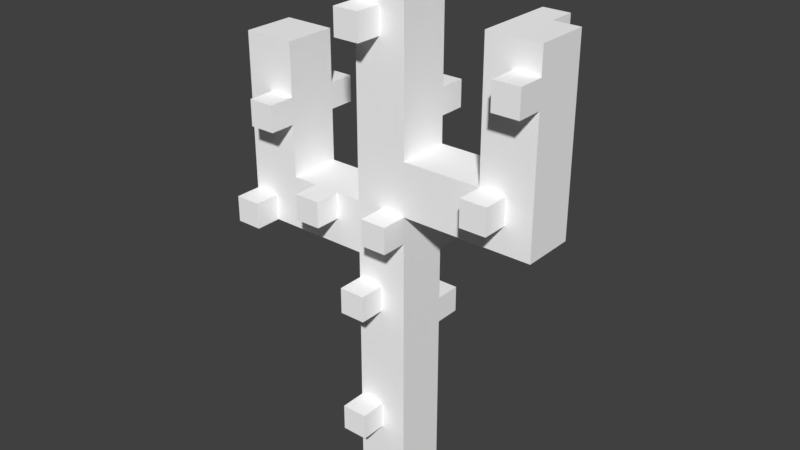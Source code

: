 # Source: Cactus10.blend  (saved by Blender 2.78.0; exported with 4.5.12 LTS)
import bpy
from mathutils import Matrix  # noqa: F401  (used for matrix-valued properties, if any)

bpy.ops.wm.read_factory_settings(use_empty=True)
scene = bpy.context.scene
scene.name = 'Scene'

# ---- collections
col_collection_1 = bpy.data.collections.new('Collection 1'); scene.collection.children.link(col_collection_1)

# ---- materials (node trees are filled in below, after node groups)
mat_palette = bpy.data.materials.new('palette')
mat_palette.alpha_threshold = 0.0
mat_palette.use_transparent_shadow = False
mat_palette.diffuse_color = (1.0, 1.0, 1.0, 1.0)
mat_palette.specular_color = (0.0, 0.0, 0.0)
mat_palette.roughness = 0.5
mat_palette.specular_intensity = 1.0

# ---- material node trees

# ---- world
world_world = bpy.data.worlds.new('World'); scene.world = world_world
world_world.color = (0.05088, 0.05088, 0.05088)
world_world.use_sun_shadow = False
world_world.sun_shadow_jitter_overblur = 0.0
world_world.cycles.sampling_method = 'MANUAL'

# ---- meshes
me_cactus = bpy.data.meshes.new('Cactus')
me_cactus.from_pydata([(-6.0, 10.0, 2.0), (-6.0, 9.0, 1.0), (-6.0, 9.0, 2.0), (-6.0, 10.0, 1.0), (-6.0, 9.0, -1.0), (-6.0, 10.0, -1.0), (-6.0, 9.0, -2.0), (-6.0, 10.0, -2.0), (-6.0, 16.0, 1.0), (-6.0, 16.0, -1.0), (-5.0, 14.0, 2.0), (-5.0, 13.0, 1.0), (-5.0, 13.0, 2.0), (-5.0, 14.0, 1.0), (-5.0, 14.0, -1.0), (-5.0, 13.0, -2.0), (-5.0, 13.0, -1.0), (-5.0, 14.0, -2.0), (-3.0, 10.0, -1.0), (-3.0, 9.0, -2.0), (-3.0, 9.0, -1.0), (-3.0, 10.0, -2.0), (-3.0, 11.0, 2.0), (-3.0, 10.0, 1.0), (-3.0, 10.0, 2.0), (-3.0, 11.0, 1.0), (-1.0, 1.0, -1.0), (-1.0, 0.0, -1.0), (-1.0, 0.0, 1.0), (-1.0, 2.0, 1.0), (-1.0, 2.0, -1.0), (-1.0, 1.0, -2.0), (-1.0, 2.0, -2.0), (-1.0, 3.0, 2.0), (-1.0, 2.0, 2.0), (-1.0, 3.0, 1.0), (-1.0, 7.0, 1.0), (-1.0, 8.0, 2.0), (-1.0, 7.0, 2.0), (-1.0, 8.0, 1.0), (-1.0, 9.0, 1.0), (-1.0, 9.0, -1.0), (-1.0, 17.0, 1.0), (-1.0, 11.0, -1.0), (-1.0, 11.0, 1.0), (-1.0, 18.0, 2.0), (-1.0, 17.0, 2.0), (-1.0, 18.0, 1.0), (-1.0, 18.0, -1.0), (-1.0, 19.0, -1.0), (-1.0, 18.0, -2.0), (-1.0, 19.0, -2.0), (-1.0, 20.0, 1.0), (-1.0, 20.0, -1.0), (0.0, 7.0, -1.0), (0.0, 6.0, -2.0), (0.0, 6.0, -1.0), (0.0, 7.0, -2.0), (0.0, 10.0, -1.0), (0.0, 9.0, -2.0), (0.0, 9.0, -1.0), (0.0, 10.0, -2.0), (0.0, 11.0, 2.0), (0.0, 10.0, 1.0), (0.0, 10.0, 2.0), (0.0, 11.0, 1.0), (0.0, 15.0, -1.0), (0.0, 14.0, -2.0), (0.0, 14.0, -1.0), (0.0, 15.0, -2.0), (2.0, 12.0, -1.0), (2.0, 11.0, -2.0), (2.0, 11.0, -1.0), (2.0, 12.0, -2.0), (4.0, 13.0, 2.0), (4.0, 12.0, 1.0), (4.0, 12.0, 2.0), (4.0, 13.0, 1.0), (4.0, 14.0, -1.0), (4.0, 13.0, -2.0), (4.0, 13.0, -1.0), (4.0, 14.0, -2.0), (4.0, 17.0, -1.0), (4.0, 18.0, 1.0), (4.0, 18.0, -1.0), (4.0, 17.0, -2.0), (4.0, 18.0, -2.0), (5.0, 17.0, 2.0), (5.0, 16.0, 1.0), (5.0, 16.0, 2.0), (5.0, 17.0, 1.0), (-5.0, 9.0, 2.0), (-5.0, 9.0, 1.0), (-5.0, 10.0, 2.0), (-5.0, 10.0, 1.0), (-5.0, 9.0, -1.0), (-5.0, 9.0, -2.0), (-5.0, 10.0, -1.0), (-5.0, 10.0, -2.0), (-4.0, 11.0, 1.0), (-4.0, 11.0, -1.0), (-4.0, 13.0, 1.0), (-4.0, 13.0, -1.0), (-4.0, 13.0, 2.0), (-4.0, 14.0, 2.0), (-4.0, 14.0, 1.0), (-4.0, 13.0, -2.0), (-4.0, 14.0, -1.0), (-4.0, 14.0, -2.0), (-4.0, 16.0, 1.0), (-4.0, 16.0, -1.0), (-2.0, 9.0, -1.0), (-2.0, 9.0, -2.0), (-2.0, 10.0, -1.0), (-2.0, 10.0, -2.0), (-2.0, 10.0, 2.0), (-2.0, 10.0, 1.0), (-2.0, 11.0, 2.0), (-2.0, 11.0, 1.0), (0.0, 1.0, -1.0), (0.0, 1.0, -2.0), (0.0, 2.0, -1.0), (0.0, 2.0, -2.0), (0.0, 2.0, 2.0), (0.0, 2.0, 1.0), (0.0, 3.0, 2.0), (0.0, 3.0, 1.0), (0.0, 7.0, 2.0), (0.0, 7.0, 1.0), (0.0, 8.0, 2.0), (0.0, 8.0, 1.0), (0.0, 17.0, 2.0), (0.0, 17.0, 1.0), (0.0, 18.0, 2.0), (0.0, 18.0, 1.0), (0.0, 18.0, -1.0), (0.0, 18.0, -2.0), (0.0, 19.0, -1.0), (0.0, 19.0, -2.0), (1.0, 0.0, 1.0), (1.0, 0.0, -1.0), (1.0, 6.0, -1.0), (1.0, 7.0, -1.0), (1.0, 6.0, -2.0), (1.0, 7.0, -2.0), (1.0, 9.0, -1.0), (1.0, 10.0, 1.0), (1.0, 9.0, -2.0), (1.0, 10.0, -1.0), (1.0, 10.0, -2.0), (1.0, 10.0, 2.0), (1.0, 11.0, 2.0), (1.0, 11.0, 1.0), (1.0, 11.0, -1.0), (1.0, 13.0, 1.0), (1.0, 13.0, -1.0), (1.0, 14.0, -1.0), (1.0, 15.0, -1.0), (1.0, 14.0, -2.0), (1.0, 15.0, -2.0), (1.0, 20.0, 1.0), (1.0, 20.0, -1.0), (3.0, 11.0, -1.0), (3.0, 11.0, -2.0), (3.0, 12.0, -1.0), (3.0, 12.0, -2.0), (5.0, 12.0, 2.0), (5.0, 12.0, 1.0), (5.0, 13.0, 2.0), (5.0, 13.0, 1.0), (5.0, 13.0, -1.0), (5.0, 13.0, -2.0), (5.0, 14.0, -1.0), (5.0, 14.0, -2.0), (5.0, 17.0, -1.0), (5.0, 17.0, -2.0), (5.0, 18.0, -1.0), (5.0, 18.0, -2.0), (6.0, 11.0, 1.0), (6.0, 11.0, -1.0), (6.0, 16.0, 1.0), (6.0, 16.0, 2.0), (6.0, 17.0, 2.0), (6.0, 17.0, 1.0), (6.0, 18.0, 1.0), (6.0, 18.0, -1.0), (-5.0, 9.0, 2.0), (-6.0, 10.0, 2.0), (-6.0, 9.0, 2.0), (-5.0, 10.0, 2.0), (-4.0, 13.0, 2.0), (-5.0, 14.0, 2.0), (-5.0, 13.0, 2.0), (-4.0, 14.0, 2.0), (-2.0, 10.0, 2.0), (-3.0, 11.0, 2.0), (-3.0, 10.0, 2.0), (-2.0, 11.0, 2.0), (0.0, 2.0, 2.0), (-1.0, 3.0, 2.0), (-1.0, 2.0, 2.0), (0.0, 3.0, 2.0), (0.0, 7.0, 2.0), (-1.0, 8.0, 2.0), (-1.0, 7.0, 2.0), (0.0, 8.0, 2.0), (0.0, 17.0, 2.0), (-1.0, 18.0, 2.0), (-1.0, 17.0, 2.0), (0.0, 18.0, 2.0), (1.0, 10.0, 2.0), (0.0, 11.0, 2.0), (0.0, 10.0, 2.0), (1.0, 11.0, 2.0), (5.0, 12.0, 2.0), (4.0, 13.0, 2.0), (4.0, 12.0, 2.0), (5.0, 13.0, 2.0), (6.0, 16.0, 2.0), (5.0, 17.0, 2.0), (5.0, 16.0, 2.0), (6.0, 17.0, 2.0), (-5.0, 10.0, 1.0), (-6.0, 16.0, 1.0), (-6.0, 10.0, 1.0), (-5.0, 13.0, 1.0), (-5.0, 14.0, 1.0), (-4.0, 11.0, 1.0), (-5.0, 9.0, 1.0), (-4.0, 13.0, 1.0), (-4.0, 14.0, 1.0), (-4.0, 16.0, 1.0), (-3.0, 10.0, 1.0), (-3.0, 11.0, 1.0), (-2.0, 10.0, 1.0), (-1.0, 9.0, 1.0), (-2.0, 11.0, 1.0), (-1.0, 11.0, 1.0), (0.0, 2.0, 1.0), (-1.0, 2.0, 1.0), (-1.0, 0.0, 1.0), (0.0, 3.0, 1.0), (-1.0, 7.0, 1.0), (-1.0, 3.0, 1.0), (0.0, 7.0, 1.0), (0.0, 8.0, 1.0), (-1.0, 8.0, 1.0), (-1.0, 17.0, 1.0), (0.0, 10.0, 1.0), (0.0, 11.0, 1.0), (0.0, 17.0, 1.0), (0.0, 18.0, 1.0), (-1.0, 20.0, 1.0), (-1.0, 18.0, 1.0), (1.0, 0.0, 1.0), (1.0, 10.0, 1.0), (1.0, 11.0, 1.0), (1.0, 13.0, 1.0), (1.0, 20.0, 1.0), (4.0, 12.0, 1.0), (4.0, 13.0, 1.0), (5.0, 12.0, 1.0), (5.0, 13.0, 1.0), (4.0, 18.0, 1.0), (5.0, 16.0, 1.0), (5.0, 17.0, 1.0), (6.0, 11.0, 1.0), (6.0, 16.0, 1.0), (6.0, 17.0, 1.0), (6.0, 18.0, 1.0), (-6.0, 10.0, -1.0), (-6.0, 16.0, -1.0), (-5.0, 10.0, -1.0), (-5.0, 13.0, -1.0), (-5.0, 14.0, -1.0), (-5.0, 9.0, -1.0), (-4.0, 11.0, -1.0), (-4.0, 13.0, -1.0), (-4.0, 14.0, -1.0), (-4.0, 16.0, -1.0), (-3.0, 9.0, -1.0), (-3.0, 10.0, -1.0), (-2.0, 10.0, -1.0), (-2.0, 9.0, -1.0), (-1.0, 9.0, -1.0), (-1.0, 11.0, -1.0), (-1.0, 0.0, -1.0), (-1.0, 1.0, -1.0), (0.0, 1.0, -1.0), (0.0, 2.0, -1.0), (-1.0, 2.0, -1.0), (-1.0, 18.0, -1.0), (0.0, 6.0, -1.0), (0.0, 7.0, -1.0), (0.0, 9.0, -1.0), (0.0, 10.0, -1.0), (0.0, 14.0, -1.0), (0.0, 15.0, -1.0), (0.0, 18.0, -1.0), (-1.0, 19.0, -1.0), (-1.0, 20.0, -1.0), (0.0, 19.0, -1.0), (1.0, 0.0, -1.0), (1.0, 6.0, -1.0), (1.0, 7.0, -1.0), (1.0, 9.0, -1.0), (1.0, 10.0, -1.0), (1.0, 11.0, -1.0), (1.0, 13.0, -1.0), (1.0, 14.0, -1.0), (1.0, 15.0, -1.0), (1.0, 20.0, -1.0), (2.0, 11.0, -1.0), (2.0, 12.0, -1.0), (3.0, 12.0, -1.0), (4.0, 13.0, -1.0), (3.0, 11.0, -1.0), (5.0, 13.0, -1.0), (4.0, 14.0, -1.0), (4.0, 17.0, -1.0), (5.0, 14.0, -1.0), (5.0, 17.0, -1.0), (6.0, 11.0, -1.0), (5.0, 18.0, -1.0), (6.0, 18.0, -1.0), (-6.0, 9.0, -2.0), (-6.0, 10.0, -2.0), (-5.0, 9.0, -2.0), (-5.0, 10.0, -2.0), (-5.0, 13.0, -2.0), (-5.0, 14.0, -2.0), (-4.0, 13.0, -2.0), (-4.0, 14.0, -2.0), (-3.0, 9.0, -2.0), (-3.0, 10.0, -2.0), (-2.0, 9.0, -2.0), (-2.0, 10.0, -2.0), (-1.0, 1.0, -2.0), (-1.0, 2.0, -2.0), (0.0, 1.0, -2.0), (0.0, 2.0, -2.0), (-1.0, 18.0, -2.0), (-1.0, 19.0, -2.0), (0.0, 18.0, -2.0), (0.0, 19.0, -2.0), (0.0, 6.0, -2.0), (0.0, 7.0, -2.0), (1.0, 6.0, -2.0), (1.0, 7.0, -2.0), (0.0, 9.0, -2.0), (0.0, 10.0, -2.0), (1.0, 9.0, -2.0), (1.0, 10.0, -2.0), (0.0, 14.0, -2.0), (0.0, 15.0, -2.0), (1.0, 14.0, -2.0), (1.0, 15.0, -2.0), (2.0, 11.0, -2.0), (2.0, 12.0, -2.0), (3.0, 11.0, -2.0), (3.0, 12.0, -2.0), (4.0, 13.0, -2.0), (4.0, 14.0, -2.0), (5.0, 13.0, -2.0), (5.0, 14.0, -2.0), (4.0, 17.0, -2.0), (4.0, 18.0, -2.0), (5.0, 17.0, -2.0), (5.0, 18.0, -2.0), (-1.0, 0.0, -1.0), (1.0, 0.0, 1.0), (-1.0, 0.0, 1.0), (1.0, 0.0, -1.0), (-1.0, 1.0, -2.0), (0.0, 1.0, -1.0), (-1.0, 1.0, -1.0), (0.0, 1.0, -2.0), (-1.0, 2.0, 1.0), (0.0, 2.0, 2.0), (-1.0, 2.0, 2.0), (0.0, 2.0, 1.0), (0.0, 6.0, -2.0), (1.0, 6.0, -1.0), (0.0, 6.0, -1.0), (1.0, 6.0, -2.0), (-1.0, 7.0, 1.0), (0.0, 7.0, 2.0), (-1.0, 7.0, 2.0), (0.0, 7.0, 1.0), (-6.0, 9.0, 1.0), (-5.0, 9.0, 2.0), (-6.0, 9.0, 2.0), (-5.0, 9.0, 1.0), (-6.0, 9.0, -1.0), (-1.0, 9.0, 1.0), (-5.0, 9.0, -1.0), (-3.0, 9.0, -1.0), (-2.0, 9.0, -1.0), (-1.0, 9.0, -1.0), (-6.0, 9.0, -2.0), (-5.0, 9.0, -2.0), (-3.0, 9.0, -2.0), (-2.0, 9.0, -2.0), (0.0, 9.0, -2.0), (1.0, 9.0, -1.0), (0.0, 9.0, -1.0), (1.0, 9.0, -2.0), (-3.0, 10.0, 1.0), (-2.0, 10.0, 2.0), (-3.0, 10.0, 2.0), (-2.0, 10.0, 1.0), (0.0, 10.0, 1.0), (1.0, 10.0, 2.0), (0.0, 10.0, 2.0), (1.0, 10.0, 1.0), (1.0, 11.0, -1.0), (6.0, 11.0, 1.0), (1.0, 11.0, 1.0), (2.0, 11.0, -1.0), (3.0, 11.0, -1.0), (6.0, 11.0, -1.0), (2.0, 11.0, -2.0), (3.0, 11.0, -2.0), (4.0, 12.0, 1.0), (5.0, 12.0, 2.0), (4.0, 12.0, 2.0), (5.0, 12.0, 1.0), (-5.0, 13.0, 1.0), (-4.0, 13.0, 2.0), (-5.0, 13.0, 2.0), (-4.0, 13.0, 1.0), (-5.0, 13.0, -2.0), (-4.0, 13.0, -1.0), (-5.0, 13.0, -1.0), (-4.0, 13.0, -2.0), (4.0, 13.0, -2.0), (5.0, 13.0, -1.0), (4.0, 13.0, -1.0), (5.0, 13.0, -2.0), (0.0, 14.0, -2.0), (1.0, 14.0, -1.0), (0.0, 14.0, -1.0), (1.0, 14.0, -2.0), (5.0, 16.0, 1.0), (6.0, 16.0, 2.0), (5.0, 16.0, 2.0), (6.0, 16.0, 1.0), (-1.0, 17.0, 1.0), (0.0, 17.0, 2.0), (-1.0, 17.0, 2.0), (0.0, 17.0, 1.0), (4.0, 17.0, -2.0), (5.0, 17.0, -1.0), (4.0, 17.0, -1.0), (5.0, 17.0, -2.0), (-1.0, 18.0, -2.0), (0.0, 18.0, -1.0), (-1.0, 18.0, -1.0), (0.0, 18.0, -2.0), (-1.0, 2.0, -1.0), (0.0, 2.0, -1.0), (-1.0, 2.0, -2.0), (0.0, 2.0, -2.0), (-1.0, 3.0, 2.0), (0.0, 3.0, 2.0), (-1.0, 3.0, 1.0), (0.0, 3.0, 1.0), (0.0, 7.0, -1.0), (1.0, 7.0, -1.0), (0.0, 7.0, -2.0), (1.0, 7.0, -2.0), (-1.0, 8.0, 2.0), (0.0, 8.0, 2.0), (-1.0, 8.0, 1.0), (0.0, 8.0, 1.0), (-6.0, 10.0, 2.0), (-5.0, 10.0, 2.0), (-6.0, 10.0, 1.0), (-5.0, 10.0, 1.0), (-6.0, 10.0, -1.0), (-5.0, 10.0, -1.0), (-6.0, 10.0, -2.0), (-5.0, 10.0, -2.0), (-3.0, 10.0, -1.0), (-2.0, 10.0, -1.0), (-3.0, 10.0, -2.0), (-2.0, 10.0, -2.0), (0.0, 10.0, -1.0), (1.0, 10.0, -1.0), (0.0, 10.0, -2.0), (1.0, 10.0, -2.0), (-3.0, 11.0, 2.0), (-2.0, 11.0, 2.0), (-3.0, 11.0, 1.0), (-2.0, 11.0, 1.0), (0.0, 11.0, 2.0), (1.0, 11.0, 2.0), (0.0, 11.0, 1.0), (1.0, 11.0, 1.0), (-1.0, 11.0, 1.0), (-4.0, 11.0, -1.0), (-4.0, 11.0, 1.0), (-1.0, 11.0, -1.0), (2.0, 12.0, -1.0), (3.0, 12.0, -1.0), (2.0, 12.0, -2.0), (3.0, 12.0, -2.0), (4.0, 13.0, 2.0), (5.0, 13.0, 2.0), (4.0, 13.0, 1.0), (5.0, 13.0, 1.0), (1.0, 13.0, 1.0), (1.0, 13.0, -1.0), (4.0, 13.0, -1.0), (-5.0, 14.0, 2.0), (-4.0, 14.0, 2.0), (-5.0, 14.0, 1.0), (-4.0, 14.0, 1.0), (-5.0, 14.0, -1.0), (-4.0, 14.0, -1.0), (-5.0, 14.0, -2.0), (-4.0, 14.0, -2.0), (4.0, 14.0, -1.0), (5.0, 14.0, -1.0), (4.0, 14.0, -2.0), (5.0, 14.0, -2.0), (0.0, 15.0, -1.0), (1.0, 15.0, -1.0), (0.0, 15.0, -2.0), (1.0, 15.0, -2.0), (-6.0, 16.0, 1.0), (-4.0, 16.0, 1.0), (-6.0, 16.0, -1.0), (-4.0, 16.0, -1.0), (5.0, 17.0, 2.0), (6.0, 17.0, 2.0), (5.0, 17.0, 1.0), (6.0, 17.0, 1.0), (-1.0, 18.0, 2.0), (0.0, 18.0, 2.0), (-1.0, 18.0, 1.0), (0.0, 18.0, 1.0), (4.0, 18.0, 1.0), (6.0, 18.0, 1.0), (4.0, 18.0, -1.0), (5.0, 18.0, -1.0), (6.0, 18.0, -1.0), (4.0, 18.0, -2.0), (5.0, 18.0, -2.0), (-1.0, 19.0, -1.0), (0.0, 19.0, -1.0), (-1.0, 19.0, -2.0), (0.0, 19.0, -2.0), (-1.0, 20.0, 1.0), (1.0, 20.0, 1.0), (-1.0, 20.0, -1.0), (1.0, 20.0, -1.0)], [], [(0, 1, 2), (3, 4, 1), (3, 1, 0), (5, 6, 4), (5, 4, 3), (7, 6, 5), (8, 5, 3), (9, 5, 8), (10, 11, 12), (13, 11, 10), (14, 15, 16), (17, 15, 14), (18, 19, 20), (21, 19, 18), (22, 23, 24), (25, 23, 22), (26, 27, 28), (29, 26, 28), (30, 31, 26), (30, 26, 29), (32, 31, 30), (33, 29, 34), (35, 30, 29), (35, 29, 33), (36, 30, 35), (37, 36, 38), (39, 30, 36), (39, 36, 37), (40, 30, 39), (41, 30, 40), (42, 43, 44), (45, 42, 46), (47, 43, 42), (47, 42, 45), (48, 43, 47), (49, 48, 47), (49, 50, 48), (51, 50, 49), (52, 49, 47), (53, 49, 52), (54, 55, 56), (57, 55, 54), (58, 59, 60), (61, 59, 58), (62, 63, 64), (65, 63, 62), (66, 67, 68), (69, 67, 66), (70, 71, 72), (73, 71, 70), (74, 75, 76), (77, 75, 74), (78, 79, 80), (78, 80, 77), (81, 79, 78), (82, 78, 77), (83, 82, 77), (84, 85, 82), (84, 82, 83), (86, 85, 84), (87, 88, 89), (90, 88, 87), (91, 92, 93), (93, 92, 94), (95, 96, 97), (97, 96, 98), (99, 100, 101), (101, 100, 102), (103, 101, 104), (101, 102, 105), (104, 101, 105), (102, 106, 107), (105, 102, 107), (107, 106, 108), (105, 107, 109), (109, 107, 110), (111, 112, 113), (113, 112, 114), (115, 116, 117), (117, 116, 118), (119, 120, 121), (121, 120, 122), (123, 124, 125), (125, 124, 126), (127, 128, 129), (129, 128, 130), (131, 132, 133), (133, 132, 134), (135, 136, 137), (137, 136, 138), (139, 140, 141), (139, 141, 142), (141, 143, 142), (142, 143, 144), (139, 142, 145), (139, 145, 146), (145, 147, 148), (146, 145, 148), (148, 147, 149), (150, 146, 151), (146, 148, 152), (151, 146, 152), (152, 148, 153), (154, 155, 156), (154, 156, 157), (156, 158, 157), (157, 158, 159), (154, 157, 160), (160, 157, 161), (162, 163, 164), (164, 163, 165), (166, 167, 168), (168, 167, 169), (170, 171, 172), (172, 171, 173), (174, 175, 176), (176, 175, 177), (178, 179, 180), (181, 180, 182), (180, 179, 183), (182, 180, 183), (183, 179, 184), (184, 179, 185), (186, 187, 188), (189, 187, 186), (190, 191, 192), (193, 191, 190), (194, 195, 196), (197, 195, 194), (198, 199, 200), (201, 199, 198), (202, 203, 204), (205, 203, 202), (206, 207, 208), (209, 207, 206), (210, 211, 212), (213, 211, 210), (214, 215, 216), (217, 215, 214), (218, 219, 220), (221, 219, 218), (222, 223, 224), (225, 223, 222), (226, 223, 225), (227, 222, 228), (227, 225, 222), (229, 225, 227), (230, 223, 226), (231, 223, 230), (232, 227, 228), (233, 227, 232), (234, 232, 228), (235, 234, 228), (235, 236, 234), (237, 236, 235), (238, 239, 240), (241, 242, 243), (244, 242, 241), (245, 237, 235), (245, 235, 246), (245, 247, 237), (248, 247, 245), (249, 247, 248), (250, 247, 249), (251, 252, 253), (254, 244, 241), (254, 241, 238), (254, 238, 240), (254, 245, 244), (254, 248, 245), (255, 248, 254), (256, 251, 250), (256, 250, 249), (257, 251, 256), (258, 252, 251), (258, 251, 257), (259, 257, 256), (260, 257, 259), (261, 259, 256), (262, 263, 260), (264, 263, 262), (265, 263, 264), (266, 261, 256), (266, 262, 261), (266, 264, 262), (267, 264, 266), (268, 263, 265), (269, 263, 268), (270, 271, 272), (272, 271, 273), (273, 271, 274), (275, 272, 276), (272, 273, 276), (276, 273, 277), (274, 271, 278), (278, 271, 279), (275, 276, 280), (280, 276, 281), (281, 276, 282), (283, 282, 284), (282, 276, 285), (284, 282, 285), (286, 287, 288), (284, 285, 289), (290, 284, 289), (285, 291, 289), (289, 291, 292), (292, 291, 293), (293, 291, 294), (294, 291, 295), (295, 291, 296), (296, 291, 297), (297, 291, 298), (299, 300, 301), (286, 288, 302), (288, 289, 302), (289, 292, 302), (302, 292, 303), (293, 294, 304), (304, 294, 305), (295, 296, 306), (306, 296, 307), (307, 296, 308), (308, 296, 309), (298, 301, 310), (297, 298, 310), (301, 300, 311), (310, 301, 311), (307, 308, 312), (312, 308, 313), (313, 308, 314), (314, 308, 315), (316, 314, 315), (316, 315, 317), (318, 319, 320), (320, 319, 321), (316, 317, 322), (321, 323, 322), (320, 321, 322), (317, 320, 322), (322, 323, 324), (325, 326, 327), (327, 326, 328), (329, 330, 331), (331, 330, 332), (333, 334, 335), (335, 334, 336), (337, 338, 339), (339, 338, 340), (341, 342, 343), (343, 342, 344), (345, 346, 347), (347, 346, 348), (349, 350, 351), (351, 350, 352), (353, 354, 355), (355, 354, 356), (357, 358, 359), (359, 358, 360), (361, 362, 363), (363, 362, 364), (365, 366, 367), (367, 366, 368), (369, 370, 371), (372, 370, 369), (373, 374, 375), (376, 374, 373), (377, 378, 379), (380, 378, 377), (381, 382, 383), (384, 382, 381), (385, 386, 387), (388, 386, 385), (389, 390, 391), (392, 390, 389), (393, 392, 389), (393, 394, 392), (395, 394, 393), (396, 394, 395), (397, 394, 396), (398, 394, 397), (399, 395, 393), (400, 395, 399), (401, 397, 396), (402, 397, 401), (403, 404, 405), (406, 404, 403), (407, 408, 409), (410, 408, 407), (411, 412, 413), (414, 412, 411), (415, 416, 417), (418, 416, 415), (419, 416, 418), (420, 416, 419), (421, 419, 418), (422, 419, 421), (423, 424, 425), (426, 424, 423), (427, 428, 429), (430, 428, 427), (431, 432, 433), (434, 432, 431), (435, 436, 437), (438, 436, 435), (439, 440, 441), (442, 440, 439), (443, 444, 445), (446, 444, 443), (447, 448, 449), (450, 448, 447), (451, 452, 453), (454, 452, 451), (455, 456, 457), (458, 456, 455), (459, 460, 461), (461, 460, 462), (463, 464, 465), (465, 464, 466), (467, 468, 469), (469, 468, 470), (471, 472, 473), (473, 472, 474), (475, 476, 477), (477, 476, 478), (479, 480, 481), (481, 480, 482), (483, 484, 485), (485, 484, 486), (487, 488, 489), (489, 488, 490), (491, 492, 493), (493, 492, 494), (495, 496, 497), (497, 496, 498), (494, 499, 500), (501, 493, 500), (493, 494, 500), (500, 499, 502), (503, 504, 505), (505, 504, 506), (507, 508, 509), (509, 508, 510), (511, 509, 512), (512, 509, 513), (514, 515, 516), (516, 515, 517), (518, 519, 520), (520, 519, 521), (522, 523, 524), (524, 523, 525), (526, 527, 528), (528, 527, 529), (530, 531, 532), (532, 531, 533), (534, 535, 536), (536, 535, 537), (538, 539, 540), (540, 539, 541), (542, 543, 544), (544, 543, 545), (545, 543, 546), (544, 545, 547), (547, 545, 548), (549, 550, 551), (551, 550, 552), (553, 554, 555), (555, 554, 556)])
me_cactus.polygons.foreach_set('use_smooth', [True] * 368)
_uv = me_cactus.uv_layers.new(name='UVMap')
_uv.uv.foreach_set('vector', [0.8652, 0.5, 0.8652, 0.5, 0.8652, 0.5, 0.8926, 0.5, 0.8926, 0.5, 0.8926, 0.5, 0.8652, 0.5, 0.8652, 0.5, 0.8652, 0.5, 0.8652, 0.5, 0.8652, 0.5, 0.8652, 0.5, 0.8926, 0.5, 0.8926, 0.5, 0.8926, 0.5, 0.8652, 0.5, 0.8652, 0.5, 0.8652, 0.5, 0.8926, 0.5, 0.8926, 0.5, 0.8926, 0.5, 0.8926, 0.5, 0.8926, 0.5, 0.8926, 0.5, 0.8652, 0.5, 0.8652, 0.5, 0.8652, 0.5, 0.8652, 0.5, 0.8652, 0.5, 0.8652, 0.5, 0.8652, 0.5, 0.8652, 0.5, 0.8652, 0.5, 0.8652, 0.5, 0.8652, 0.5, 0.8652, 0.5, 0.8652, 0.5, 0.8652, 0.5, 0.8652, 0.5, 0.8652, 0.5, 0.8652, 0.5, 0.8652, 0.5, 0.8652, 0.5, 0.8652, 0.5, 0.8652, 0.5, 0.8652, 0.5, 0.8652, 0.5, 0.8652, 0.5, 0.8926, 0.5, 0.8926, 0.5, 0.8926, 0.5, 0.8926, 0.5, 0.8926, 0.5, 0.8926, 0.5, 0.8652, 0.5, 0.8652, 0.5, 0.8652, 0.5, 0.8926, 0.5, 0.8926, 0.5, 0.8926, 0.5, 0.8652, 0.5, 0.8652, 0.5, 0.8652, 0.5, 0.8652, 0.5, 0.8652, 0.5, 0.8652, 0.5, 0.8926, 0.5, 0.8926, 0.5, 0.8926, 0.5, 0.8652, 0.5, 0.8652, 0.5, 0.8652, 0.5, 0.8926, 0.5, 0.8926, 0.5, 0.8926, 0.5, 0.8652, 0.5, 0.8652, 0.5, 0.8652, 0.5, 0.8926, 0.5, 0.8926, 0.5, 0.8926, 0.5, 0.8652, 0.5, 0.8652, 0.5, 0.8652, 0.5, 0.8926, 0.5, 0.8926, 0.5, 0.8926, 0.5, 0.8926, 0.5, 0.8926, 0.5, 0.8926, 0.5, 0.8926, 0.5, 0.8926, 0.5, 0.8926, 0.5, 0.8652, 0.5, 0.8652, 0.5, 0.8652, 0.5, 0.8926, 0.5, 0.8926, 0.5, 0.8926, 0.5, 0.8652, 0.5, 0.8652, 0.5, 0.8652, 0.5, 0.8926, 0.5, 0.8926, 0.5, 0.8926, 0.5, 0.8926, 0.5, 0.8926, 0.5, 0.8926, 0.5, 0.8652, 0.5, 0.8652, 0.5, 0.8652, 0.5, 0.8652, 0.5, 0.8652, 0.5, 0.8652, 0.5, 0.8926, 0.5, 0.8926, 0.5, 0.8926, 0.5, 0.8926, 0.5, 0.8926, 0.5, 0.8926, 0.5, 0.8652, 0.5, 0.8652, 0.5, 0.8652, 0.5, 0.8652, 0.5, 0.8652, 0.5, 0.8652, 0.5, 0.8652, 0.5, 0.8652, 0.5, 0.8652, 0.5, 0.8652, 0.5, 0.8652, 0.5, 0.8652, 0.5, 0.8652, 0.5, 0.8652, 0.5, 0.8652, 0.5, 0.8652, 0.5, 0.8652, 0.5, 0.8652, 0.5, 0.8652, 0.5, 0.8652, 0.5, 0.8652, 0.5, 0.8652, 0.5, 0.8652, 0.5, 0.8652, 0.5, 0.8652, 0.5, 0.8652, 0.5, 0.8652, 0.5, 0.8652, 0.5, 0.8652, 0.5, 0.8652, 0.5, 0.8652, 0.5, 0.8652, 0.5, 0.8652, 0.5, 0.8652, 0.5, 0.8652, 0.5, 0.8652, 0.5, 0.8652, 0.5, 0.8652, 0.5, 0.8652, 0.5, 0.8926, 0.5, 0.8926, 0.5, 0.8926, 0.5, 0.8652, 0.5, 0.8652, 0.5, 0.8652, 0.5, 0.8926, 0.5, 0.8926, 0.5, 0.8926, 0.5, 0.8926, 0.5, 0.8926, 0.5, 0.8926, 0.5, 0.8652, 0.5, 0.8652, 0.5, 0.8652, 0.5, 0.8926, 0.5, 0.8926, 0.5, 0.8926, 0.5, 0.8652, 0.5, 0.8652, 0.5, 0.8652, 0.5, 0.8652, 0.5, 0.8652, 0.5, 0.8652, 0.5, 0.8652, 0.5, 0.8652, 0.5, 0.8652, 0.5, 0.8652, 0.5, 0.8652, 0.5, 0.8652, 0.5, 0.8652, 0.5, 0.8652, 0.5, 0.8652, 0.5, 0.8652, 0.5, 0.8652, 0.5, 0.8652, 0.5, 0.8652, 0.5, 0.8652, 0.5, 0.8652, 0.5, 0.8926, 0.5, 0.8926, 0.5, 0.8926, 0.5, 0.8926, 0.5, 0.8926, 0.5, 0.8926, 0.5, 0.8652, 0.5, 0.8652, 0.5, 0.8652, 0.5, 0.8926, 0.5, 0.8926, 0.5, 0.8926, 0.5, 0.8652, 0.5, 0.8652, 0.5, 0.8652, 0.5, 0.8652, 0.5, 0.8652, 0.5, 0.8652, 0.5, 0.8926, 0.5, 0.8926, 0.5, 0.8926, 0.5, 0.8652, 0.5, 0.8652, 0.5, 0.8652, 0.5, 0.8926, 0.5, 0.8926, 0.5, 0.8926, 0.5, 0.8926, 0.5, 0.8926, 0.5, 0.8926, 0.5, 0.8652, 0.5, 0.8652, 0.5, 0.8652, 0.5, 0.8652, 0.5, 0.8652, 0.5, 0.8652, 0.5, 0.8652, 0.5, 0.8652, 0.5, 0.8652, 0.5, 0.8652, 0.5, 0.8652, 0.5, 0.8652, 0.5, 0.8652, 0.5, 0.8652, 0.5, 0.8652, 0.5, 0.8652, 0.5, 0.8652, 0.5, 0.8652, 0.5, 0.8652, 0.5, 0.8652, 0.5, 0.8652, 0.5, 0.8652, 0.5, 0.8652, 0.5, 0.8652, 0.5, 0.8652, 0.5, 0.8652, 0.5, 0.8652, 0.5, 0.8652, 0.5, 0.8652, 0.5, 0.8652, 0.5, 0.8652, 0.5, 0.8652, 0.5, 0.8652, 0.5, 0.8652, 0.5, 0.8652, 0.5, 0.8652, 0.5, 0.8652, 0.5, 0.8652, 0.5, 0.8652, 0.5, 0.8652, 0.5, 0.8652, 0.5, 0.8652, 0.5, 0.8926, 0.5, 0.8926, 0.5, 0.8926, 0.5, 0.8926, 0.5, 0.8926, 0.5, 0.8926, 0.5, 0.8652, 0.5, 0.8652, 0.5, 0.8652, 0.5, 0.8652, 0.5, 0.8652, 0.5, 0.8652, 0.5, 0.8926, 0.5, 0.8926, 0.5, 0.8926, 0.5, 0.8926, 0.5, 0.8926, 0.5, 0.8926, 0.5, 0.8652, 0.5, 0.8652, 0.5, 0.8652, 0.5, 0.8926, 0.5, 0.8926, 0.5, 0.8926, 0.5, 0.8652, 0.5, 0.8652, 0.5, 0.8652, 0.5, 0.8652, 0.5, 0.8652, 0.5, 0.8652, 0.5, 0.8926, 0.5, 0.8926, 0.5, 0.8926, 0.5, 0.8652, 0.5, 0.8652, 0.5, 0.8652, 0.5, 0.8926, 0.5, 0.8926, 0.5, 0.8926, 0.5, 0.8926, 0.5, 0.8926, 0.5, 0.8926, 0.5, 0.8926, 0.5, 0.8926, 0.5, 0.8926, 0.5, 0.8652, 0.5, 0.8652, 0.5, 0.8652, 0.5, 0.8652, 0.5, 0.8652, 0.5, 0.8652, 0.5, 0.8926, 0.5, 0.8926, 0.5, 0.8926, 0.5, 0.8926, 0.5, 0.8926, 0.5, 0.8926, 0.5, 0.8652, 0.5, 0.8652, 0.5, 0.8652, 0.5, 0.8652, 0.5, 0.8652, 0.5, 0.8652, 0.5, 0.8652, 0.5, 0.8652, 0.5, 0.8652, 0.5, 0.8652, 0.5, 0.8652, 0.5, 0.8652, 0.5, 0.8652, 0.5, 0.8652, 0.5, 0.8652, 0.5, 0.8652, 0.5, 0.8652, 0.5, 0.8652, 0.5, 0.8652, 0.5, 0.8652, 0.5, 0.8652, 0.5, 0.8652, 0.5, 0.8652, 0.5, 0.8652, 0.5, 0.8926, 0.5, 0.8926, 0.5, 0.8926, 0.5, 0.8652, 0.5, 0.8652, 0.5, 0.8652, 0.5, 0.8926, 0.5, 0.8926, 0.5, 0.8926, 0.5, 0.8652, 0.5, 0.8652, 0.5, 0.8652, 0.5, 0.8926, 0.5, 0.8926, 0.5, 0.8926, 0.5, 0.8926, 0.5, 0.8926, 0.5, 0.8926, 0.5, 0.8652, 0.5, 0.8652, 0.5, 0.8652, 0.5, 0.8652, 0.5, 0.8652, 0.5, 0.8652, 0.5, 0.8652, 0.5, 0.8652, 0.5, 0.8652, 0.5, 0.8652, 0.5, 0.8652, 0.5, 0.8652, 0.5, 0.8652, 0.5, 0.8652, 0.5, 0.8652, 0.5, 0.8652, 0.5, 0.8652, 0.5, 0.8652, 0.5, 0.8652, 0.5, 0.8652, 0.5, 0.8652, 0.5, 0.8652, 0.5, 0.8652, 0.5, 0.8652, 0.5, 0.8652, 0.5, 0.8652, 0.5, 0.8652, 0.5, 0.8652, 0.5, 0.8652, 0.5, 0.8652, 0.5, 0.8652, 0.5, 0.8652, 0.5, 0.8652, 0.5, 0.8652, 0.5, 0.8652, 0.5, 0.8652, 0.5, 0.8652, 0.5, 0.8652, 0.5, 0.8652, 0.5, 0.8652, 0.5, 0.8652, 0.5, 0.8652, 0.5, 0.8652, 0.5, 0.8652, 0.5, 0.8652, 0.5, 0.8652, 0.5, 0.8652, 0.5, 0.8652, 0.5, 0.8652, 0.5, 0.8652, 0.5, 0.8652, 0.5, 0.8652, 0.5, 0.8652, 0.5, 0.8652, 0.5, 0.8926, 0.5, 0.8926, 0.5, 0.8926, 0.5, 0.8926, 0.5, 0.8926, 0.5, 0.8926, 0.5, 0.8926, 0.5, 0.8926, 0.5, 0.8926, 0.5, 0.8926, 0.5, 0.8926, 0.5, 0.8926, 0.5, 0.8926, 0.5, 0.8926, 0.5, 0.8926, 0.5, 0.8926, 0.5, 0.8926, 0.5, 0.8926, 0.5, 0.8926, 0.5, 0.8926, 0.5, 0.8926, 0.5, 0.8926, 0.5, 0.8926, 0.5, 0.8926, 0.5, 0.8926, 0.5, 0.8926, 0.5, 0.8926, 0.5, 0.8926, 0.5, 0.8926, 0.5, 0.8926, 0.5, 0.8926, 0.5, 0.8926, 0.5, 0.8926, 0.5, 0.8926, 0.5, 0.8926, 0.5, 0.8926, 0.5, 0.8926, 0.5, 0.8926, 0.5, 0.8926, 0.5, 0.8926, 0.5, 0.8926, 0.5, 0.8926, 0.5, 0.8926, 0.5, 0.8926, 0.5, 0.8926, 0.5, 0.8926, 0.5, 0.8926, 0.5, 0.8926, 0.5, 0.8926, 0.5, 0.8926, 0.5, 0.8926, 0.5, 0.8926, 0.5, 0.8926, 0.5, 0.8926, 0.5, 0.8926, 0.5, 0.8926, 0.5, 0.8926, 0.5, 0.8926, 0.5, 0.8926, 0.5, 0.8926, 0.5, 0.8926, 0.5, 0.8926, 0.5, 0.8926, 0.5, 0.8926, 0.5, 0.8926, 0.5, 0.8926, 0.5, 0.8926, 0.5, 0.8926, 0.5, 0.8926, 0.5, 0.8926, 0.5, 0.8926, 0.5, 0.8926, 0.5, 0.8926, 0.5, 0.8926, 0.5, 0.8926, 0.5, 0.8926, 0.5, 0.8926, 0.5, 0.8926, 0.5, 0.8926, 0.5, 0.8926, 0.5, 0.8926, 0.5, 0.8926, 0.5, 0.8926, 0.5, 0.8926, 0.5, 0.8926, 0.5, 0.8926, 0.5, 0.8926, 0.5, 0.8926, 0.5, 0.8926, 0.5, 0.8926, 0.5, 0.8926, 0.5, 0.8926, 0.5, 0.8926, 0.5, 0.8926, 0.5, 0.8926, 0.5, 0.8926, 0.5, 0.8926, 0.5, 0.8926, 0.5, 0.8926, 0.5, 0.8926, 0.5, 0.8926, 0.5, 0.8926, 0.5, 0.8926, 0.5, 0.8926, 0.5, 0.8926, 0.5, 0.8926, 0.5, 0.8926, 0.5, 0.8926, 0.5, 0.8926, 0.5, 0.8926, 0.5, 0.8926, 0.5, 0.8926, 0.5, 0.8926, 0.5, 0.8926, 0.5, 0.8926, 0.5, 0.8926, 0.5, 0.8926, 0.5, 0.8926, 0.5, 0.8926, 0.5, 0.8926, 0.5, 0.8926, 0.5, 0.8926, 0.5, 0.8926, 0.5, 0.8926, 0.5, 0.8926, 0.5, 0.8926, 0.5, 0.8926, 0.5, 0.8926, 0.5, 0.8926, 0.5, 0.8926, 0.5, 0.8926, 0.5, 0.8926, 0.5, 0.8926, 0.5, 0.8926, 0.5, 0.8926, 0.5, 0.8926, 0.5, 0.8926, 0.5, 0.8926, 0.5, 0.8926, 0.5, 0.8926, 0.5, 0.8926, 0.5, 0.8926, 0.5, 0.8926, 0.5, 0.8926, 0.5, 0.8926, 0.5, 0.8926, 0.5, 0.8926, 0.5, 0.8926, 0.5, 0.8926, 0.5, 0.8926, 0.5, 0.8926, 0.5, 0.8926, 0.5, 0.8926, 0.5, 0.8926, 0.5, 0.8926, 0.5, 0.8926, 0.5, 0.8926, 0.5, 0.8926, 0.5, 0.8926, 0.5, 0.8926, 0.5, 0.8926, 0.5, 0.8926, 0.5, 0.8926, 0.5, 0.8926, 0.5, 0.8926, 0.5, 0.8926, 0.5, 0.8926, 0.5, 0.8926, 0.5, 0.8926, 0.5, 0.8926, 0.5, 0.8926, 0.5, 0.8926, 0.5, 0.8926, 0.5, 0.8926, 0.5, 0.8926, 0.5, 0.8926, 0.5, 0.8926, 0.5, 0.8926, 0.5, 0.8926, 0.5, 0.8926, 0.5, 0.8926, 0.5, 0.8926, 0.5, 0.8926, 0.5, 0.8926, 0.5, 0.8926, 0.5, 0.8926, 0.5, 0.8926, 0.5, 0.8926, 0.5, 0.8926, 0.5, 0.8926, 0.5, 0.8926, 0.5, 0.8926, 0.5, 0.8926, 0.5, 0.8926, 0.5, 0.8926, 0.5, 0.8926, 0.5, 0.8926, 0.5, 0.8926, 0.5, 0.8926, 0.5, 0.8926, 0.5, 0.8926, 0.5, 0.8926, 0.5, 0.8926, 0.5, 0.8926, 0.5, 0.8926, 0.5, 0.8926, 0.5, 0.8926, 0.5, 0.8926, 0.5, 0.8926, 0.5, 0.8926, 0.5, 0.8926, 0.5, 0.8926, 0.5, 0.8926, 0.5, 0.8926, 0.5, 0.8926, 0.5, 0.8926, 0.5, 0.8926, 0.5, 0.8926, 0.5, 0.8926, 0.5, 0.8926, 0.5, 0.8926, 0.5, 0.8926, 0.5, 0.8926, 0.5, 0.8926, 0.5, 0.8926, 0.5, 0.8926, 0.5, 0.8926, 0.5, 0.8926, 0.5, 0.8926, 0.5, 0.8926, 0.5, 0.8926, 0.5, 0.8926, 0.5, 0.8926, 0.5, 0.8926, 0.5, 0.8926, 0.5, 0.8926, 0.5, 0.8926, 0.5, 0.8926, 0.5, 0.8926, 0.5, 0.8926, 0.5, 0.8926, 0.5, 0.8926, 0.5, 0.8926, 0.5, 0.8926, 0.5, 0.8926, 0.5, 0.8926, 0.5, 0.8926, 0.5, 0.8926, 0.5, 0.8926, 0.5, 0.8926, 0.5, 0.8926, 0.5, 0.8926, 0.5, 0.8926, 0.5, 0.8926, 0.5, 0.8926, 0.5, 0.8926, 0.5, 0.8926, 0.5, 0.8926, 0.5, 0.8926, 0.5, 0.8926, 0.5, 0.8926, 0.5, 0.8926, 0.5, 0.8926, 0.5, 0.8926, 0.5, 0.8926, 0.5, 0.8926, 0.5, 0.8926, 0.5, 0.8926, 0.5, 0.8926, 0.5, 0.8926, 0.5, 0.8926, 0.5, 0.8926, 0.5, 0.8926, 0.5, 0.8926, 0.5, 0.8926, 0.5, 0.8926, 0.5, 0.8926, 0.5, 0.8926, 0.5, 0.8926, 0.5, 0.8926, 0.5, 0.8926, 0.5, 0.8926, 0.5, 0.8926, 0.5, 0.8926, 0.5, 0.8926, 0.5, 0.8926, 0.5, 0.8926, 0.5, 0.8926, 0.5, 0.8926, 0.5, 0.8926, 0.5, 0.8926, 0.5, 0.8926, 0.5, 0.8926, 0.5, 0.8926, 0.5, 0.8926, 0.5, 0.8926, 0.5, 0.8926, 0.5, 0.8926, 0.5, 0.8926, 0.5, 0.8926, 0.5, 0.8652, 0.5, 0.8652, 0.5, 0.8652, 0.5, 0.8652, 0.5, 0.8652, 0.5, 0.8652, 0.5, 0.8652, 0.5, 0.8652, 0.5, 0.8652, 0.5, 0.8652, 0.5, 0.8652, 0.5, 0.8652, 0.5, 0.8652, 0.5, 0.8652, 0.5, 0.8652, 0.5, 0.8652, 0.5, 0.8652, 0.5, 0.8652, 0.5, 0.8652, 0.5, 0.8652, 0.5, 0.8652, 0.5, 0.8652, 0.5, 0.8652, 0.5, 0.8652, 0.5, 0.8652, 0.5, 0.8652, 0.5, 0.8652, 0.5, 0.8652, 0.5, 0.8652, 0.5, 0.8652, 0.5, 0.8652, 0.5, 0.8652, 0.5, 0.8652, 0.5, 0.8652, 0.5, 0.8652, 0.5, 0.8652, 0.5, 0.8652, 0.5, 0.8652, 0.5, 0.8652, 0.5, 0.8652, 0.5, 0.8652, 0.5, 0.8652, 0.5, 0.8652, 0.5, 0.8652, 0.5, 0.8652, 0.5, 0.8652, 0.5, 0.8652, 0.5, 0.8652, 0.5, 0.8652, 0.5, 0.8652, 0.5, 0.8652, 0.5, 0.8652, 0.5, 0.8652, 0.5, 0.8652, 0.5, 0.8652, 0.5, 0.8652, 0.5, 0.8652, 0.5, 0.8652, 0.5, 0.8652, 0.5, 0.8652, 0.5, 0.8652, 0.5, 0.8652, 0.5, 0.8652, 0.5, 0.8652, 0.5, 0.8652, 0.5, 0.8652, 0.5, 0.8926, 0.5, 0.8926, 0.5, 0.8926, 0.5, 0.8926, 0.5, 0.8926, 0.5, 0.8926, 0.5, 0.8652, 0.5, 0.8652, 0.5, 0.8652, 0.5, 0.8652, 0.5, 0.8652, 0.5, 0.8652, 0.5, 0.8652, 0.5, 0.8652, 0.5, 0.8652, 0.5, 0.8652, 0.5, 0.8652, 0.5, 0.8652, 0.5, 0.8652, 0.5, 0.8652, 0.5, 0.8652, 0.5, 0.8652, 0.5, 0.8652, 0.5, 0.8652, 0.5, 0.8652, 0.5, 0.8652, 0.5, 0.8652, 0.5, 0.8652, 0.5, 0.8652, 0.5, 0.8652, 0.5, 0.8652, 0.5, 0.8652, 0.5, 0.8652, 0.5, 0.8652, 0.5, 0.8652, 0.5, 0.8652, 0.5, 0.8926, 0.5, 0.8926, 0.5, 0.8926, 0.5, 0.8926, 0.5, 0.8926, 0.5, 0.8926, 0.5, 0.8926, 0.5, 0.8926, 0.5, 0.8926, 0.5, 0.8926, 0.5, 0.8926, 0.5, 0.8926, 0.5, 0.8926, 0.5, 0.8926, 0.5, 0.8926, 0.5, 0.8926, 0.5, 0.8926, 0.5, 0.8926, 0.5, 0.8652, 0.5, 0.8652, 0.5, 0.8652, 0.5, 0.8652, 0.5, 0.8652, 0.5, 0.8652, 0.5, 0.8652, 0.5, 0.8652, 0.5, 0.8652, 0.5, 0.8652, 0.5, 0.8652, 0.5, 0.8652, 0.5, 0.8652, 0.5, 0.8652, 0.5, 0.8652, 0.5, 0.8652, 0.5, 0.8652, 0.5, 0.8652, 0.5, 0.8652, 0.5, 0.8652, 0.5, 0.8652, 0.5, 0.8652, 0.5, 0.8652, 0.5, 0.8652, 0.5, 0.8652, 0.5, 0.8652, 0.5, 0.8652, 0.5, 0.8652, 0.5, 0.8652, 0.5, 0.8652, 0.5, 0.8926, 0.5, 0.8926, 0.5, 0.8926, 0.5, 0.8926, 0.5, 0.8926, 0.5, 0.8926, 0.5, 0.8926, 0.5, 0.8926, 0.5, 0.8926, 0.5, 0.8926, 0.5, 0.8926, 0.5, 0.8926, 0.5, 0.8652, 0.5, 0.8652, 0.5, 0.8652, 0.5, 0.8652, 0.5, 0.8652, 0.5, 0.8652, 0.5, 0.8652, 0.5, 0.8652, 0.5, 0.8652, 0.5, 0.8652, 0.5, 0.8652, 0.5, 0.8652, 0.5, 0.8652, 0.5, 0.8652, 0.5, 0.8652, 0.5, 0.8652, 0.5, 0.8652, 0.5, 0.8652, 0.5, 0.8652, 0.5, 0.8652, 0.5, 0.8652, 0.5, 0.8652, 0.5, 0.8652, 0.5, 0.8652, 0.5, 0.8652, 0.5, 0.8652, 0.5, 0.8652, 0.5, 0.8652, 0.5, 0.8652, 0.5, 0.8652, 0.5, 0.8652, 0.5, 0.8652, 0.5, 0.8652, 0.5, 0.8652, 0.5, 0.8652, 0.5, 0.8652, 0.5, 0.8652, 0.5, 0.8652, 0.5, 0.8652, 0.5, 0.8652, 0.5, 0.8652, 0.5, 0.8652, 0.5, 0.8652, 0.5, 0.8652, 0.5, 0.8652, 0.5, 0.8652, 0.5, 0.8652, 0.5, 0.8652, 0.5, 0.8652, 0.5, 0.8652, 0.5, 0.8652, 0.5, 0.8652, 0.5, 0.8652, 0.5, 0.8652, 0.5, 0.8652, 0.5, 0.8652, 0.5, 0.8652, 0.5, 0.8652, 0.5, 0.8652, 0.5, 0.8652, 0.5, 0.8652, 0.5, 0.8652, 0.5, 0.8652, 0.5, 0.8652, 0.5, 0.8652, 0.5, 0.8652, 0.5, 0.8652, 0.5, 0.8652, 0.5, 0.8652, 0.5, 0.8652, 0.5, 0.8652, 0.5, 0.8652, 0.5, 0.8652, 0.5, 0.8652, 0.5, 0.8652, 0.5, 0.8652, 0.5, 0.8652, 0.5, 0.8652, 0.5, 0.8652, 0.5, 0.8652, 0.5, 0.8652, 0.5, 0.8652, 0.5, 0.8652, 0.5, 0.8652, 0.5, 0.8652, 0.5, 0.8652, 0.5, 0.8652, 0.5, 0.8652, 0.5, 0.8652, 0.5, 0.8652, 0.5, 0.8652, 0.5, 0.8652, 0.5, 0.8652, 0.5, 0.8652, 0.5, 0.8652, 0.5, 0.8652, 0.5, 0.8652, 0.5, 0.8652, 0.5, 0.8652, 0.5, 0.8652, 0.5, 0.8652, 0.5, 0.8652, 0.5, 0.8652, 0.5, 0.8652, 0.5, 0.8652, 0.5, 0.8652, 0.5, 0.8652, 0.5, 0.8652, 0.5, 0.8652, 0.5, 0.8652, 0.5, 0.8652, 0.5, 0.8652, 0.5, 0.8652, 0.5, 0.8652, 0.5, 0.8652, 0.5, 0.8652, 0.5, 0.8652, 0.5, 0.8652, 0.5, 0.8652, 0.5, 0.8652, 0.5, 0.8926, 0.5, 0.8926, 0.5, 0.8926, 0.5, 0.8926, 0.5, 0.8926, 0.5, 0.8926, 0.5, 0.8926, 0.5, 0.8926, 0.5, 0.8926, 0.5, 0.8926, 0.5, 0.8926, 0.5, 0.8926, 0.5, 0.8652, 0.5, 0.8652, 0.5, 0.8652, 0.5, 0.8652, 0.5, 0.8652, 0.5, 0.8652, 0.5, 0.8652, 0.5, 0.8652, 0.5, 0.8652, 0.5, 0.8652, 0.5, 0.8652, 0.5, 0.8652, 0.5, 0.8926, 0.5, 0.8926, 0.5, 0.8926, 0.5, 0.8926, 0.5, 0.8926, 0.5, 0.8926, 0.5, 0.8652, 0.5, 0.8652, 0.5, 0.8652, 0.5, 0.8652, 0.5, 0.8652, 0.5, 0.8652, 0.5, 0.8652, 0.5, 0.8652, 0.5, 0.8652, 0.5, 0.8652, 0.5, 0.8652, 0.5, 0.8652, 0.5, 0.8652, 0.5, 0.8652, 0.5, 0.8652, 0.5, 0.8652, 0.5, 0.8652, 0.5, 0.8652, 0.5, 0.8652, 0.5, 0.8652, 0.5, 0.8652, 0.5, 0.8652, 0.5, 0.8652, 0.5, 0.8652, 0.5, 0.8926, 0.5, 0.8926, 0.5, 0.8926, 0.5, 0.8926, 0.5, 0.8926, 0.5, 0.8926, 0.5, 0.8652, 0.5, 0.8652, 0.5, 0.8652, 0.5, 0.8652, 0.5, 0.8652, 0.5, 0.8652, 0.5, 0.8652, 0.5, 0.8652, 0.5, 0.8652, 0.5, 0.8652, 0.5, 0.8652, 0.5, 0.8652, 0.5, 0.8926, 0.5, 0.8926, 0.5, 0.8926, 0.5, 0.8926, 0.5, 0.8926, 0.5, 0.8926, 0.5, 0.8926, 0.5, 0.8926, 0.5, 0.8926, 0.5, 0.8652, 0.5, 0.8652, 0.5, 0.8652, 0.5, 0.8652, 0.5, 0.8652, 0.5, 0.8652, 0.5, 0.8652, 0.5, 0.8652, 0.5, 0.8652, 0.5, 0.8652, 0.5, 0.8652, 0.5, 0.8652, 0.5, 0.8926, 0.5, 0.8926, 0.5, 0.8926, 0.5, 0.8926, 0.5, 0.8926, 0.5, 0.8926, 0.5])
me_cactus.materials.append(mat_palette)
me_cactus.use_remesh_preserve_volume = False
me_cactus.use_remesh_preserve_attributes = False
me_cactus.use_mirror_vertex_groups = False
me_cactus.update()
me_cactus.normals_split_custom_set([tuple(v) for v in zip(*[iter([-1.0, 0.0, 0.0, -1.0, 0.0, 0.0, -1.0, 0.0, 0.0, -1.0, 0.0, 0.0, -1.0, 0.0, 0.0, -1.0, 0.0, 0.0, -1.0, 0.0, 0.0, -1.0, 0.0, 0.0, -1.0, 0.0, 0.0, -1.0, 0.0, 0.0, -1.0, 0.0, 0.0, -1.0, 0.0, 0.0, -1.0, 0.0, 0.0, -1.0, 0.0, 0.0, -1.0, 0.0, 0.0, -1.0, 0.0, 0.0, -1.0, 0.0, 0.0, -1.0, 0.0, 0.0, -1.0, 0.0, 0.0, -1.0, 0.0, 0.0, -1.0, 0.0, 0.0, -1.0, 0.0, 0.0, -1.0, 0.0, 0.0, -1.0, 0.0, 0.0, -1.0, 0.0, 0.0, -1.0, 0.0, 0.0, -1.0, 0.0, 0.0, -1.0, 0.0, 0.0, -1.0, 0.0, 0.0, -1.0, 0.0, 0.0, -1.0, 0.0, 0.0, -1.0, 0.0, 0.0, -1.0, 0.0, 0.0, -1.0, 0.0, 0.0, -1.0, 0.0, 0.0, -1.0, 0.0, 0.0, -1.0, 0.0, 0.0, -1.0, 0.0, 0.0, -1.0, 0.0, 0.0, -1.0, 0.0, 0.0, -1.0, 0.0, 0.0, -1.0, 0.0, 0.0, -1.0, 0.0, 0.0, -1.0, 0.0, 0.0, -1.0, 0.0, 0.0, -1.0, 0.0, 0.0, -1.0, 0.0, 0.0, -1.0, 0.0, 0.0, -1.0, 0.0, 0.0, -1.0, 0.0, 0.0, -1.0, 0.0, 0.0, -1.0, 0.0, 0.0, -1.0, 0.0, 0.0, -1.0, 0.0, 0.0, -1.0, 0.0, 0.0, -1.0, 0.0, 0.0, -1.0, 0.0, 0.0, -1.0, 0.0, 0.0, -1.0, 0.0, 0.0, -1.0, 0.0, 0.0, -1.0, 0.0, 0.0, -1.0, 0.0, 0.0, -1.0, 0.0, 0.0, -1.0, 0.0, 0.0, -1.0, 0.0, 0.0, -1.0, 0.0, 0.0, -1.0, 0.0, 0.0, -1.0, 0.0, 0.0, -1.0, 0.0, 0.0, -1.0, 0.0, 0.0, -1.0, 0.0, 0.0, -1.0, 0.0, 0.0, -1.0, 0.0, 0.0, -1.0, 0.0, 0.0, -1.0, 0.0, 0.0, -1.0, 0.0, 0.0, -1.0, 0.0, 0.0, -1.0, 0.0, 0.0, -1.0, 0.0, 0.0, -1.0, 0.0, 0.0, -1.0, 0.0, 0.0, -1.0, 0.0, 0.0, -1.0, 0.0, 0.0, -1.0, 0.0, 0.0, -1.0, 0.0, 0.0, -1.0, 0.0, 0.0, -1.0, 0.0, 0.0, -1.0, 0.0, 0.0, -1.0, 0.0, 0.0, -1.0, 0.0, 0.0, -1.0, 0.0, 0.0, -1.0, 0.0, 0.0, -1.0, 0.0, 0.0, -1.0, 0.0, 0.0, -1.0, 0.0, 0.0, -1.0, 0.0, 0.0, -1.0, 0.0, 0.0, -1.0, 0.0, 0.0, -1.0, 0.0, 0.0, -1.0, 0.0, 0.0, -1.0, 0.0, 0.0, -1.0, 0.0, 0.0, -1.0, 0.0, 0.0, -1.0, 0.0, 0.0, -1.0, 0.0, 0.0, -1.0, 0.0, 0.0, -1.0, 0.0, 0.0, -1.0, 0.0, 0.0, -1.0, 0.0, 0.0, -1.0, 0.0, 0.0, -1.0, 0.0, 0.0, -1.0, 0.0, 0.0, -1.0, 0.0, 0.0, -1.0, 0.0, 0.0, -1.0, 0.0, 0.0, -1.0, 0.0, 0.0, -1.0, 0.0, 0.0, -1.0, 0.0, 0.0, -1.0, 0.0, 0.0, -1.0, 0.0, 0.0, -1.0, 0.0, 0.0, -1.0, 0.0, 0.0, -1.0, 0.0, 0.0, -1.0, 0.0, 0.0, -1.0, 0.0, 0.0, -1.0, 0.0, 0.0, -1.0, 0.0, 0.0, -1.0, 0.0, 0.0, -1.0, 0.0, 0.0, -1.0, 0.0, 0.0, -1.0, 0.0, 0.0, -1.0, 0.0, 0.0, -1.0, 0.0, 0.0, -1.0, 0.0, 0.0, -1.0, 0.0, 0.0, -1.0, 0.0, 0.0, -1.0, 0.0, 0.0, -1.0, 0.0, 0.0, -1.0, 0.0, 0.0, -1.0, 0.0, 0.0, -1.0, 0.0, 0.0, -1.0, 0.0, 0.0, -1.0, 0.0, 0.0, -1.0, 0.0, 0.0, -1.0, 0.0, 0.0, -1.0, 0.0, 0.0, -1.0, 0.0, 0.0, -1.0, 0.0, 0.0, -1.0, 0.0, 0.0, -1.0, 0.0, 0.0, -1.0, 0.0, 0.0, -1.0, 0.0, 0.0, -1.0, 0.0, 0.0, -1.0, 0.0, 0.0, -1.0, 0.0, 0.0, -1.0, 0.0, 0.0, -1.0, 0.0, 0.0, -1.0, 0.0, 0.0, -1.0, 0.0, 0.0, -1.0, 0.0, 0.0, -1.0, 0.0, 0.0, -1.0, 0.0, 0.0, -1.0, 0.0, 0.0, -1.0, 0.0, 0.0, -1.0, 0.0, 0.0, -1.0, 0.0, 0.0, -1.0, 0.0, 0.0, -1.0, 0.0, 0.0, -1.0, 0.0, 0.0, -1.0, 0.0, 0.0, -1.0, 0.0, 0.0, -1.0, 0.0, 0.0, -1.0, 0.0, 0.0, -1.0, 0.0, 0.0, -1.0, 0.0, 0.0, -1.0, 0.0, 0.0, -1.0, 0.0, 0.0, -1.0, 0.0, 0.0, -1.0, 0.0, 0.0, -1.0, 0.0, 0.0, -1.0, 0.0, 0.0, -1.0, 0.0, 0.0, -1.0, 0.0, 0.0, -1.0, 0.0, 0.0, -1.0, 0.0, 0.0, -1.0, 0.0, 0.0, 1.0, 0.0, 0.0, 1.0, 0.0, 0.0, 1.0, 0.0, 0.0, 1.0, 0.0, 0.0, 1.0, 0.0, 0.0, 1.0, 0.0, 0.0, 1.0, 0.0, 0.0, 1.0, 0.0, 0.0, 1.0, 0.0, 0.0, 1.0, 0.0, 0.0, 1.0, 0.0, 0.0, 1.0, 0.0, 0.0, 1.0, 0.0, 0.0, 1.0, 0.0, 0.0, 1.0, 0.0, 0.0, 1.0, 0.0, 0.0, 1.0, 0.0, 0.0, 1.0, 0.0, 0.0, 1.0, 0.0, 0.0, 1.0, 0.0, 0.0, 1.0, 0.0, 0.0, 1.0, 0.0, 0.0, 1.0, 0.0, 0.0, 1.0, 0.0, 0.0, 1.0, 0.0, 0.0, 1.0, 0.0, 0.0, 1.0, 0.0, 0.0, 1.0, 0.0, 0.0, 1.0, 0.0, 0.0, 1.0, 0.0, 0.0, 1.0, 0.0, 0.0, 1.0, 0.0, 0.0, 1.0, 0.0, 0.0, 1.0, 0.0, 0.0, 1.0, 0.0, 0.0, 1.0, 0.0, 0.0, 1.0, 0.0, 0.0, 1.0, 0.0, 0.0, 1.0, 0.0, 0.0, 1.0, 0.0, 0.0, 1.0, 0.0, 0.0, 1.0, 0.0, 0.0, 1.0, 0.0, 0.0, 1.0, 0.0, 0.0, 1.0, 0.0, 0.0, 1.0, 0.0, 0.0, 1.0, 0.0, 0.0, 1.0, 0.0, 0.0, 1.0, 0.0, 0.0, 1.0, 0.0, 0.0, 1.0, 0.0, 0.0, 1.0, 0.0, 0.0, 1.0, 0.0, 0.0, 1.0, 0.0, 0.0, 1.0, 0.0, 0.0, 1.0, 0.0, 0.0, 1.0, 0.0, 0.0, 1.0, 0.0, 0.0, 1.0, 0.0, 0.0, 1.0, 0.0, 0.0, 1.0, 0.0, 0.0, 1.0, 0.0, 0.0, 1.0, 0.0, 0.0, 1.0, 0.0, 0.0, 1.0, 0.0, 0.0, 1.0, 0.0, 0.0, 1.0, 0.0, 0.0, 1.0, 0.0, 0.0, 1.0, 0.0, 0.0, 1.0, 0.0, 0.0, 1.0, 0.0, 0.0, 1.0, 0.0, 0.0, 1.0, 0.0, 0.0, 1.0, 0.0, 0.0, 1.0, 0.0, 0.0, 1.0, 0.0, 0.0, 1.0, 0.0, 0.0, 1.0, 0.0, 0.0, 1.0, 0.0, 0.0, 1.0, 0.0, 0.0, 1.0, 0.0, 0.0, 1.0, 0.0, 0.0, 1.0, 0.0, 0.0, 1.0, 0.0, 0.0, 1.0, 0.0, 0.0, 1.0, 0.0, 0.0, 1.0, 0.0, 0.0, 1.0, 0.0, 0.0, 1.0, 0.0, 0.0, 1.0, 0.0, 0.0, 1.0, 0.0, 0.0, 1.0, 0.0, 0.0, 1.0, 0.0, 0.0, 1.0, 0.0, 0.0, 1.0, 0.0, 0.0, 1.0, 0.0, 0.0, 1.0, 0.0, 0.0, 1.0, 0.0, 0.0, 1.0, 0.0, 0.0, 1.0, 0.0, 0.0, 1.0, 0.0, 0.0, 1.0, 0.0, 0.0, 1.0, 0.0, 0.0, 1.0, 0.0, 0.0, 1.0, 0.0, 0.0, 1.0, 0.0, 0.0, 1.0, 0.0, 0.0, 1.0, 0.0, 0.0, 1.0, 0.0, 0.0, 1.0, 0.0, 0.0, 1.0, 0.0, 0.0, 1.0, 0.0, 0.0, 1.0, 0.0, 0.0, 1.0, 0.0, 0.0, 1.0, 0.0, 0.0, 1.0, 0.0, 0.0, 1.0, 0.0, 0.0, 1.0, 0.0, 0.0, 1.0, 0.0, 0.0, 1.0, 0.0, 0.0, 1.0, 0.0, 0.0, 1.0, 0.0, 0.0, 1.0, 0.0, 0.0, 1.0, 0.0, 0.0, 1.0, 0.0, 0.0, 1.0, 0.0, 0.0, 1.0, 0.0, 0.0, 1.0, 0.0, 0.0, 1.0, 0.0, 0.0, 1.0, 0.0, 0.0, 1.0, 0.0, 0.0, 1.0, 0.0, 0.0, 1.0, 0.0, 0.0, 1.0, 0.0, 0.0, 1.0, 0.0, 0.0, 1.0, 0.0, 0.0, 1.0, 0.0, 0.0, 1.0, 0.0, 0.0, 1.0, 0.0, 0.0, 1.0, 0.0, 0.0, 1.0, 0.0, 0.0, 1.0, 0.0, 0.0, 1.0, 0.0, 0.0, 1.0, 0.0, 0.0, 1.0, 0.0, 0.0, 1.0, 0.0, 0.0, 1.0, 0.0, 0.0, 1.0, 0.0, 0.0, 1.0, 0.0, 0.0, 1.0, 0.0, 0.0, 1.0, 0.0, 0.0, 1.0, 0.0, 0.0, 1.0, 0.0, 0.0, 1.0, 0.0, 0.0, 1.0, 0.0, 0.0, 1.0, 0.0, 0.0, 1.0, 0.0, 0.0, 1.0, 0.0, 0.0, 1.0, 0.0, 0.0, 1.0, 0.0, 0.0, 1.0, 0.0, 0.0, 1.0, 0.0, 0.0, 1.0, 0.0, 0.0, 1.0, 0.0, 0.0, 1.0, 0.0, 0.0, 1.0, 0.0, 0.0, 1.0, 0.0, 0.0, 1.0, 0.0, 0.0, 1.0, 0.0, 0.0, 1.0, 0.0, 0.0, 1.0, 0.0, 0.0, 1.0, 0.0, 0.0, 1.0, 0.0, 0.0, 1.0, 0.0, 0.0, 1.0, 0.0, 0.0, 1.0, 0.0, 0.0, 1.0, 0.0, 0.0, 1.0, 0.0, 0.0, 1.0, 0.0, 0.0, 1.0, 0.0, 0.0, 1.0, 0.0, 0.0, 1.0, 0.0, 0.0, 1.0, 0.0, 0.0, 0.0, 0.0, 1.0, 0.0, 0.0, 1.0, 0.0, 0.0, 1.0, 0.0, 0.0, 1.0, 0.0, 0.0, 1.0, 0.0, 0.0, 1.0, 0.0, 0.0, 1.0, 0.0, 0.0, 1.0, 0.0, 0.0, 1.0, 0.0, 0.0, 1.0, 0.0, 0.0, 1.0, 0.0, 0.0, 1.0, 0.0, 0.0, 1.0, 0.0, 0.0, 1.0, 0.0, 0.0, 1.0, 0.0, 0.0, 1.0, 0.0, 0.0, 1.0, 0.0, 0.0, 1.0, 0.0, 0.0, 1.0, 0.0, 0.0, 1.0, 0.0, 0.0, 1.0, 0.0, 0.0, 1.0, 0.0, 0.0, 1.0, 0.0, 0.0, 1.0, 0.0, 0.0, 1.0, 0.0, 0.0, 1.0, 0.0, 0.0, 1.0, 0.0, 0.0, 1.0, 0.0, 0.0, 1.0, 0.0, 0.0, 1.0, 0.0, 0.0, 1.0, 0.0, 0.0, 1.0, 0.0, 0.0, 1.0, 0.0, 0.0, 1.0, 0.0, 0.0, 1.0, 0.0, 0.0, 1.0, 0.0, 0.0, 1.0, 0.0, 0.0, 1.0, 0.0, 0.0, 1.0, 0.0, 0.0, 1.0, 0.0, 0.0, 1.0, 0.0, 0.0, 1.0, 0.0, 0.0, 1.0, 0.0, 0.0, 1.0, 0.0, 0.0, 1.0, 0.0, 0.0, 1.0, 0.0, 0.0, 1.0, 0.0, 0.0, 1.0, 0.0, 0.0, 1.0, 0.0, 0.0, 1.0, 0.0, 0.0, 1.0, 0.0, 0.0, 1.0, 0.0, 0.0, 1.0, 0.0, 0.0, 1.0, 0.0, 0.0, 1.0, 0.0, 0.0, 1.0, 0.0, 0.0, 1.0, 0.0, 0.0, 1.0, 0.0, 0.0, 1.0, 0.0, 0.0, 1.0, 0.0, 0.0, 1.0, 0.0, 0.0, 1.0, 0.0, 0.0, 1.0, 0.0, 0.0, 1.0, 0.0, 0.0, 1.0, 0.0, 0.0, 1.0, 0.0, 0.0, 1.0, 0.0, 0.0, 1.0, 0.0, 0.0, 1.0, 0.0, 0.0, 1.0, 0.0, 0.0, 1.0, 0.0, 0.0, 1.0, 0.0, 0.0, 1.0, 0.0, 0.0, 1.0, 0.0, 0.0, 1.0, 0.0, 0.0, 1.0, 0.0, 0.0, 1.0, 0.0, 0.0, 1.0, 0.0, 0.0, 1.0, 0.0, 0.0, 1.0, 0.0, 0.0, 1.0, 0.0, 0.0, 1.0, 0.0, 0.0, 1.0, 0.0, 0.0, 1.0, 0.0, 0.0, 1.0, 0.0, 0.0, 1.0, 0.0, 0.0, 1.0, 0.0, 0.0, 1.0, 0.0, 0.0, 1.0, 0.0, 0.0, 1.0, 0.0, 0.0, 1.0, 0.0, 0.0, 1.0, 0.0, 0.0, 1.0, 0.0, 0.0, 1.0, 0.0, 0.0, 1.0, 0.0, 0.0, 1.0, 0.0, 0.0, 1.0, 0.0, 0.0, 1.0, 0.0, 0.0, 1.0, 0.0, 0.0, 1.0, 0.0, 0.0, 1.0, 0.0, 0.0, 1.0, 0.0, 0.0, 1.0, 0.0, 0.0, 1.0, 0.0, 0.0, 1.0, 0.0, 0.0, 1.0, 0.0, 0.0, 1.0, 0.0, 0.0, 1.0, 0.0, 0.0, 1.0, 0.0, 0.0, 1.0, 0.0, 0.0, 1.0, 0.0, 0.0, 1.0, 0.0, 0.0, 1.0, 0.0, 0.0, 1.0, 0.0, 0.0, 1.0, 0.0, 0.0, 1.0, 0.0, 0.0, 1.0, 0.0, 0.0, 1.0, 0.0, 0.0, 1.0, 0.0, 0.0, 1.0, 0.0, 0.0, 1.0, 0.0, 0.0, 1.0, 0.0, 0.0, 1.0, 0.0, 0.0, 1.0, 0.0, 0.0, 1.0, 0.0, 0.0, 1.0, 0.0, 0.0, 1.0, 0.0, 0.0, 1.0, 0.0, 0.0, 1.0, 0.0, 0.0, 1.0, 0.0, 0.0, 1.0, 0.0, 0.0, 1.0, 0.0, 0.0, 1.0, 0.0, 0.0, 1.0, 0.0, 0.0, 1.0, 0.0, 0.0, 1.0, 0.0, 0.0, 1.0, 0.0, 0.0, 1.0, 0.0, 0.0, 1.0, 0.0, 0.0, 1.0, 0.0, 0.0, 1.0, 0.0, 0.0, 1.0, 0.0, 0.0, 1.0, 0.0, 0.0, 1.0, 0.0, 0.0, 1.0, 0.0, 0.0, 1.0, 0.0, 0.0, 1.0, 0.0, 0.0, 1.0, 0.0, 0.0, 1.0, 0.0, 0.0, 1.0, 0.0, 0.0, 1.0, 0.0, 0.0, 1.0, 0.0, 0.0, 1.0, 0.0, 0.0, 1.0, 0.0, 0.0, 1.0, 0.0, 0.0, 1.0, 0.0, 0.0, 1.0, 0.0, 0.0, 1.0, 0.0, 0.0, 1.0, 0.0, 0.0, 1.0, 0.0, 0.0, 1.0, 0.0, 0.0, 1.0, 0.0, 0.0, 1.0, 0.0, 0.0, 1.0, 0.0, 0.0, 1.0, 0.0, 0.0, 1.0, 0.0, 0.0, 1.0, 0.0, 0.0, 1.0, 0.0, 0.0, 1.0, 0.0, 0.0, 1.0, 0.0, 0.0, 1.0, 0.0, 0.0, 1.0, 0.0, 0.0, 1.0, 0.0, 0.0, 1.0, 0.0, 0.0, 1.0, 0.0, 0.0, 1.0, 0.0, 0.0, 1.0, 0.0, 0.0, 1.0, 0.0, 0.0, 1.0, 0.0, 0.0, 1.0, 0.0, 0.0, 1.0, 0.0, 0.0, 1.0, 0.0, 0.0, 1.0, 0.0, 0.0, 1.0, 0.0, 0.0, 1.0, 0.0, 0.0, 1.0, 0.0, 0.0, 1.0, 0.0, 0.0, 1.0, 0.0, 0.0, 1.0, 0.0, 0.0, 1.0, 0.0, 0.0, 1.0, 0.0, 0.0, 1.0, 0.0, 0.0, 1.0, 0.0, 0.0, 1.0, 0.0, 0.0, 1.0, 0.0, 0.0, -1.0, 0.0, 0.0, -1.0, 0.0, 0.0, -1.0, 0.0, 0.0, -1.0, 0.0, 0.0, -1.0, 0.0, 0.0, -1.0, 0.0, 0.0, -1.0, 0.0, 0.0, -1.0, 0.0, 0.0, -1.0, 0.0, 0.0, -1.0, 0.0, 0.0, -1.0, 0.0, 0.0, -1.0, 0.0, 0.0, -1.0, 0.0, 0.0, -1.0, 0.0, 0.0, -1.0, 0.0, 0.0, -1.0, 0.0, 0.0, -1.0, 0.0, 0.0, -1.0, 0.0, 0.0, -1.0, 0.0, 0.0, -1.0, 0.0, 0.0, -1.0, 0.0, 0.0, -1.0, 0.0, 0.0, -1.0, 0.0, 0.0, -1.0, 0.0, 0.0, -1.0, 0.0, 0.0, -1.0, 0.0, 0.0, -1.0, 0.0, 0.0, -1.0, 0.0, 0.0, -1.0, 0.0, 0.0, -1.0, 0.0, 0.0, -1.0, 0.0, 0.0, -1.0, 0.0, 0.0, -1.0, 0.0, 0.0, -1.0, 0.0, 0.0, -1.0, 0.0, 0.0, -1.0, 0.0, 0.0, -1.0, 0.0, 0.0, -1.0, 0.0, 0.0, -1.0, 0.0, 0.0, -1.0, 0.0, 0.0, -1.0, 0.0, 0.0, -1.0, 0.0, 0.0, -1.0, 0.0, 0.0, -1.0, 0.0, 0.0, -1.0, 0.0, 0.0, -1.0, 0.0, 0.0, -1.0, 0.0, 0.0, -1.0, 0.0, 0.0, -1.0, 0.0, 0.0, -1.0, 0.0, 0.0, -1.0, 0.0, 0.0, -1.0, 0.0, 0.0, -1.0, 0.0, 0.0, -1.0, 0.0, 0.0, -1.0, 0.0, 0.0, -1.0, 0.0, 0.0, -1.0, 0.0, 0.0, -1.0, 0.0, 0.0, -1.0, 0.0, 0.0, -1.0, 0.0, 0.0, -1.0, 0.0, 0.0, -1.0, 0.0, 0.0, -1.0, 0.0, 0.0, -1.0, 0.0, 0.0, -1.0, 0.0, 0.0, -1.0, 0.0, 0.0, -1.0, 0.0, 0.0, -1.0, 0.0, 0.0, -1.0, 0.0, 0.0, -1.0, 0.0, 0.0, -1.0, 0.0, 0.0, -1.0, 0.0, 0.0, -1.0, 0.0, 0.0, -1.0, 0.0, 0.0, -1.0, 0.0, 0.0, -1.0, 0.0, 0.0, -1.0, 0.0, 0.0, -1.0, 0.0, 0.0, -1.0, 0.0, 0.0, -1.0, 0.0, 0.0, -1.0, 0.0, 0.0, -1.0, 0.0, 0.0, -1.0, 0.0, 0.0, -1.0, 0.0, 0.0, -1.0, 0.0, 0.0, -1.0, 0.0, 0.0, -1.0, 0.0, 0.0, -1.0, 0.0, 0.0, -1.0, 0.0, 0.0, -1.0, 0.0, 0.0, -1.0, 0.0, 0.0, -1.0, 0.0, 0.0, -1.0, 0.0, 0.0, -1.0, 0.0, 0.0, -1.0, 0.0, 0.0, -1.0, 0.0, 0.0, -1.0, 0.0, 0.0, -1.0, 0.0, 0.0, -1.0, 0.0, 0.0, -1.0, 0.0, 0.0, -1.0, 0.0, 0.0, -1.0, 0.0, 0.0, -1.0, 0.0, 0.0, -1.0, 0.0, 0.0, -1.0, 0.0, 0.0, -1.0, 0.0, 0.0, -1.0, 0.0, 0.0, -1.0, 0.0, 0.0, -1.0, 0.0, 0.0, -1.0, 0.0, 0.0, -1.0, 0.0, 0.0, -1.0, 0.0, 0.0, -1.0, 0.0, 0.0, -1.0, 0.0, 0.0, -1.0, 0.0, 0.0, -1.0, 0.0, 0.0, -1.0, 0.0, 0.0, -1.0, 0.0, 0.0, -1.0, 0.0, 0.0, -1.0, 0.0, 0.0, -1.0, 0.0, 0.0, -1.0, 0.0, 0.0, -1.0, 0.0, 0.0, -1.0, 0.0, 0.0, -1.0, 0.0, 0.0, -1.0, 0.0, 0.0, -1.0, 0.0, 0.0, -1.0, 0.0, 0.0, -1.0, 0.0, 0.0, -1.0, 0.0, 0.0, -1.0, 0.0, 0.0, -1.0, 0.0, 0.0, -1.0, 0.0, 0.0, -1.0, 0.0, 0.0, -1.0, 0.0, 0.0, -1.0, 0.0, 0.0, -1.0, 0.0, 0.0, -1.0, 0.0, 0.0, -1.0, 0.0, 0.0, -1.0, 0.0, 0.0, -1.0, 0.0, 0.0, -1.0, 0.0, 0.0, -1.0, 0.0, 0.0, -1.0, 0.0, 0.0, -1.0, 0.0, 0.0, -1.0, 0.0, 0.0, -1.0, 0.0, 0.0, -1.0, 0.0, 0.0, -1.0, 0.0, 0.0, -1.0, 0.0, 0.0, -1.0, 0.0, 0.0, -1.0, 0.0, 0.0, -1.0, 0.0, 0.0, -1.0, 0.0, 0.0, -1.0, 0.0, 0.0, -1.0, 0.0, 0.0, -1.0, 0.0, 0.0, -1.0, 0.0, 0.0, -1.0, 0.0, 0.0, -1.0, 0.0, 0.0, -1.0, 0.0, 0.0, -1.0, 0.0, 0.0, -1.0, 0.0, 0.0, -1.0, 0.0, 0.0, -1.0, 0.0, 0.0, -1.0, 0.0, 0.0, -1.0, 0.0, 0.0, -1.0, 0.0, 0.0, -1.0, 0.0, 0.0, -1.0, 0.0, 0.0, -1.0, 0.0, 0.0, -1.0, 0.0, 0.0, -1.0, 0.0, 0.0, -1.0, 0.0, 0.0, -1.0, 0.0, 0.0, -1.0, 0.0, 0.0, -1.0, 0.0, 0.0, -1.0, 0.0, 0.0, -1.0, 0.0, 0.0, -1.0, 0.0, 0.0, -1.0, 0.0, 0.0, -1.0, 0.0, 0.0, -1.0, 0.0, 0.0, -1.0, 0.0, 0.0, -1.0, 0.0, 0.0, -1.0, 0.0, 0.0, -1.0, 0.0, 0.0, -1.0, 0.0, 0.0, -1.0, 0.0, 0.0, -1.0, 0.0, 0.0, -1.0, 0.0, 0.0, -1.0, 0.0, 0.0, -1.0, 0.0, 0.0, -1.0, 0.0, 0.0, -1.0, 0.0, 0.0, -1.0, 0.0, 0.0, -1.0, 0.0, 0.0, -1.0, 0.0, 0.0, -1.0, 0.0, 0.0, -1.0, 0.0, 0.0, -1.0, 0.0, 0.0, -1.0, 0.0, 0.0, -1.0, 0.0, 0.0, -1.0, 0.0, 0.0, -1.0, 0.0, 0.0, -1.0, 0.0, 0.0, -1.0, 0.0, 0.0, -1.0, 0.0, 0.0, -1.0, 0.0, 0.0, -1.0, 0.0, 0.0, -1.0, 0.0, 0.0, -1.0, 0.0, 0.0, -1.0, 0.0, 0.0, -1.0, 0.0, 0.0, -1.0, 0.0, 0.0, -1.0, 0.0, 0.0, -1.0, 0.0, 0.0, -1.0, 0.0, 0.0, -1.0, 0.0, 0.0, -1.0, 0.0, 0.0, -1.0, 0.0, 0.0, -1.0, 0.0, 0.0, -1.0, 0.0, 0.0, -1.0, 0.0, 0.0, -1.0, 0.0, -1.0, 0.0, 0.0, -1.0, 0.0, 0.0, -1.0, 0.0, 0.0, -1.0, 0.0, 0.0, -1.0, 0.0, 0.0, -1.0, 0.0, 0.0, -1.0, 0.0, 0.0, -1.0, 0.0, 0.0, -1.0, 0.0, 0.0, -1.0, 0.0, 0.0, -1.0, 0.0, 0.0, -1.0, 0.0, 0.0, -1.0, 0.0, 0.0, -1.0, 0.0, 0.0, -1.0, 0.0, 0.0, -1.0, 0.0, 0.0, -1.0, 0.0, 0.0, -1.0, 0.0, 0.0, -1.0, 0.0, 0.0, -1.0, 0.0, 0.0, -1.0, 0.0, 0.0, -1.0, 0.0, 0.0, -1.0, 0.0, 0.0, -1.0, 0.0, 0.0, -1.0, 0.0, 0.0, -1.0, 0.0, 0.0, -1.0, 0.0, 0.0, -1.0, 0.0, 0.0, -1.0, 0.0, 0.0, -1.0, 0.0, 0.0, -1.0, 0.0, 0.0, -1.0, 0.0, 0.0, -1.0, 0.0, 0.0, -1.0, 0.0, 0.0, -1.0, 0.0, 0.0, -1.0, 0.0, 0.0, -1.0, 0.0, 0.0, -1.0, 0.0, 0.0, -1.0, 0.0, 0.0, -1.0, 0.0, 0.0, -1.0, 0.0, 0.0, -1.0, 0.0, 0.0, -1.0, 0.0, 0.0, -1.0, 0.0, 0.0, -1.0, 0.0, 0.0, -1.0, 0.0, 0.0, -1.0, 0.0, 0.0, -1.0, 0.0, 0.0, -1.0, 0.0, 0.0, -1.0, 0.0, 0.0, -1.0, 0.0, 0.0, -1.0, 0.0, 0.0, -1.0, 0.0, 0.0, -1.0, 0.0, 0.0, -1.0, 0.0, 0.0, -1.0, 0.0, 0.0, -1.0, 0.0, 0.0, -1.0, 0.0, 0.0, -1.0, 0.0, 0.0, -1.0, 0.0, 0.0, -1.0, 0.0, 0.0, -1.0, 0.0, 0.0, -1.0, 0.0, 0.0, -1.0, 0.0, 0.0, -1.0, 0.0, 0.0, -1.0, 0.0, 0.0, -1.0, 0.0, 0.0, -1.0, 0.0, 0.0, -1.0, 0.0, 0.0, -1.0, 0.0, 0.0, -1.0, 0.0, 0.0, -1.0, 0.0, 0.0, -1.0, 0.0, 0.0, -1.0, 0.0, 0.0, -1.0, 0.0, 0.0, -1.0, 0.0, 0.0, -1.0, 0.0, 0.0, -1.0, 0.0, 0.0, -1.0, 0.0, 0.0, -1.0, 0.0, 0.0, -1.0, 0.0, 0.0, -1.0, 0.0, 0.0, -1.0, 0.0, 0.0, -1.0, 0.0, 0.0, -1.0, 0.0, 0.0, -1.0, 0.0, 0.0, -1.0, 0.0, 0.0, -1.0, 0.0, 0.0, -1.0, 0.0, 0.0, -1.0, 0.0, 0.0, -1.0, 0.0, 0.0, -1.0, 0.0, 0.0, -1.0, 0.0, 0.0, -1.0, 0.0, 0.0, -1.0, 0.0, 0.0, -1.0, 0.0, 0.0, -1.0, 0.0, 0.0, -1.0, 0.0, 0.0, -1.0, 0.0, 0.0, -1.0, 0.0, 0.0, -1.0, 0.0, 0.0, -1.0, 0.0, 0.0, -1.0, 0.0, 0.0, -1.0, 0.0, 0.0, -1.0, 0.0, 0.0, -1.0, 0.0, 0.0, -1.0, 0.0, 0.0, -1.0, 0.0, 0.0, -1.0, 0.0, 0.0, -1.0, 0.0, 0.0, -1.0, 0.0, 0.0, -1.0, 0.0, 0.0, -1.0, 0.0, 0.0, -1.0, 0.0, 0.0, -1.0, 0.0, 0.0, -1.0, 0.0, 0.0, -1.0, 0.0, 0.0, -1.0, 0.0, 0.0, -1.0, 0.0, 0.0, -1.0, 0.0, 0.0, -1.0, 0.0, 0.0, -1.0, 0.0, 0.0, -1.0, 0.0, 0.0, -1.0, 0.0, 0.0, -1.0, 0.0, 0.0, -1.0, 0.0, 0.0, -1.0, 0.0, 0.0, -1.0, 0.0, 0.0, -1.0, 0.0, 0.0, -1.0, 0.0, 0.0, -1.0, 0.0, 0.0, -1.0, 0.0, 0.0, -1.0, 0.0, 0.0, -1.0, 0.0, 0.0, -1.0, 0.0, 0.0, -1.0, 0.0, 0.0, -1.0, 0.0, 0.0, -1.0, 0.0, 0.0, -1.0, 0.0, 0.0, -1.0, 0.0, 0.0, -1.0, 0.0, 0.0, -1.0, 0.0, 0.0, -1.0, 0.0, 0.0, -1.0, 0.0, 0.0, -1.0, 0.0, 0.0, -1.0, 0.0, 0.0, -1.0, 0.0, 0.0, -1.0, 0.0, 0.0, -1.0, 0.0, 0.0, -1.0, 0.0, 0.0, -1.0, 0.0, 0.0, -1.0, 0.0, 0.0, -1.0, 0.0, 0.0, -1.0, 0.0, 0.0, -1.0, 0.0, 0.0, -1.0, 0.0, 0.0, 1.0, 0.0, 0.0, 1.0, 0.0, 0.0, 1.0, 0.0, 0.0, 1.0, 0.0, 0.0, 1.0, 0.0, 0.0, 1.0, 0.0, 0.0, 1.0, 0.0, 0.0, 1.0, 0.0, 0.0, 1.0, 0.0, 0.0, 1.0, 0.0, 0.0, 1.0, 0.0, 0.0, 1.0, 0.0, 0.0, 1.0, 0.0, 0.0, 1.0, 0.0, 0.0, 1.0, 0.0, 0.0, 1.0, 0.0, 0.0, 1.0, 0.0, 0.0, 1.0, 0.0, 0.0, 1.0, 0.0, 0.0, 1.0, 0.0, 0.0, 1.0, 0.0, 0.0, 1.0, 0.0, 0.0, 1.0, 0.0, 0.0, 1.0, 0.0, 0.0, 1.0, 0.0, 0.0, 1.0, 0.0, 0.0, 1.0, 0.0, 0.0, 1.0, 0.0, 0.0, 1.0, 0.0, 0.0, 1.0, 0.0, 0.0, 1.0, 0.0, 0.0, 1.0, 0.0, 0.0, 1.0, 0.0, 0.0, 1.0, 0.0, 0.0, 1.0, 0.0, 0.0, 1.0, 0.0, 0.0, 1.0, 0.0, 0.0, 1.0, 0.0, 0.0, 1.0, 0.0, 0.0, 1.0, 0.0, 0.0, 1.0, 0.0, 0.0, 1.0, 0.0, 0.0, 1.0, 0.0, 0.0, 1.0, 0.0, 0.0, 1.0, 0.0, 0.0, 1.0, 0.0, 0.0, 1.0, 0.0, 0.0, 1.0, 0.0, 0.0, 1.0, 0.0, 0.0, 1.0, 0.0, 0.0, 1.0, 0.0, 0.0, 1.0, 0.0, 0.0, 1.0, 0.0, 0.0, 1.0, 0.0, 0.0, 1.0, 0.0, 0.0, 1.0, 0.0, 0.0, 1.0, 0.0, 0.0, 1.0, 0.0, 0.0, 1.0, 0.0, 0.0, 1.0, 0.0, 0.0, 1.0, 0.0, 0.0, 1.0, 0.0, 0.0, 1.0, 0.0, 0.0, 1.0, 0.0, 0.0, 1.0, 0.0, 0.0, 1.0, 0.0, 0.0, 1.0, 0.0, 0.0, 1.0, 0.0, 0.0, 1.0, 0.0, 0.0, 1.0, 0.0, 0.0, 1.0, 0.0, 0.0, 1.0, 0.0, 0.0, 1.0, 0.0, 0.0, 1.0, 0.0, 0.0, 1.0, 0.0, 0.0, 1.0, 0.0, 0.0, 1.0, 0.0, 0.0, 1.0, 0.0, 0.0, 1.0, 0.0, 0.0, 1.0, 0.0, 0.0, 1.0, 0.0, 0.0, 1.0, 0.0, 0.0, 1.0, 0.0, 0.0, 1.0, 0.0, 0.0, 1.0, 0.0, 0.0, 1.0, 0.0, 0.0, 1.0, 0.0, 0.0, 1.0, 0.0, 0.0, 1.0, 0.0, 0.0, 1.0, 0.0, 0.0, 1.0, 0.0, 0.0, 1.0, 0.0, 0.0, 1.0, 0.0, 0.0, 1.0, 0.0, 0.0, 1.0, 0.0, 0.0, 1.0, 0.0, 0.0, 1.0, 0.0, 0.0, 1.0, 0.0, 0.0, 1.0, 0.0, 0.0, 1.0, 0.0, 0.0, 1.0, 0.0, 0.0, 1.0, 0.0, 0.0, 1.0, 0.0, 0.0, 1.0, 0.0, 0.0, 1.0, 0.0, 0.0, 1.0, 0.0, 0.0, 1.0, 0.0, 0.0, 1.0, 0.0, 0.0, 1.0, 0.0, 0.0, 1.0, 0.0, 0.0, 1.0, 0.0, 0.0, 1.0, 0.0, 0.0, 1.0, 0.0, 0.0, 1.0, 0.0, 0.0, 1.0, 0.0, 0.0, 1.0, 0.0, 0.0, 1.0, 0.0, 0.0, 1.0, 0.0, 0.0, 1.0, 0.0, 0.0, 1.0, 0.0, 0.0, 1.0, 0.0, 0.0, 1.0, 0.0, 0.0, 1.0, 0.0, 0.0, 1.0, 0.0, 0.0, 1.0, 0.0, 0.0, 1.0, 0.0, 0.0, 1.0, 0.0, 0.0, 1.0, 0.0, 0.0, 1.0, 0.0, 0.0, 1.0, 0.0, 0.0, 1.0, 0.0, 0.0, 1.0, 0.0, 0.0, 1.0, 0.0, 0.0, 1.0, 0.0, 0.0, 1.0, 0.0, 0.0, 1.0, 0.0, 0.0, 1.0, 0.0, 0.0, 1.0, 0.0, 0.0, 1.0, 0.0, 0.0, 1.0, 0.0, 0.0, 1.0, 0.0, 0.0, 1.0, 0.0, 0.0, 1.0, 0.0, 0.0, 1.0, 0.0, 0.0, 1.0, 0.0, 0.0, 1.0, 0.0, 0.0, 1.0, 0.0, 0.0, 1.0, 0.0, 0.0, 1.0, 0.0, 0.0, 1.0, 0.0, 0.0, 1.0, 0.0, 0.0, 1.0, 0.0, 0.0, 1.0, 0.0, 0.0, 1.0, 0.0, 0.0, 1.0, 0.0, 0.0, 1.0, 0.0, 0.0, 1.0, 0.0, 0.0, 1.0, 0.0, 0.0, 1.0, 0.0])] * 3)])

# ---- objects
ob_cactus = bpy.data.objects.new('Cactus', me_cactus)

# ---- transforms, parenting, visibility, modifiers, constraints
ob_cactus.location = (0.0, 0.0, 0.0)
ob_cactus.rotation_euler = (1.571, -0.0, 0.0)
ob_cactus.lineart.crease_threshold = 0.0

# ---- collection membership
col_collection_1.objects.link(ob_cactus)

# ---- scene / render settings (as saved in the file)
scene.frame_start = 1; scene.frame_end = 250; scene.frame_set(1)
scene.render.engine = 'BLENDER_EEVEE_NEXT'
scene.render.resolution_percentage = 50
scene.render.dither_intensity = 0.0
scene.cycles.use_denoising = False
scene.cycles.samples = 128
scene.cycles.sampling_pattern = 'TABULATED_SOBOL'
scene.cycles.light_sampling_threshold = 0.0
scene.cycles.use_adaptive_sampling = False
scene.cycles.use_light_tree = False
scene.cycles.blur_glossy = 0.0
scene.cycles.sample_clamp_indirect = 0.0
scene.view_settings.view_transform = 'Standard'
bpy.context.view_layer.update()

# ---- added for rendering (the .blend has no active camera and no usable light): camera, sun
cam_auto = bpy.data.cameras.new('AutoCamera')
cam_auto.lens = 50.0
cam_auto.sensor_width = 36.0
cam_auto.clip_end = 1000.0
ob_auto_camera = bpy.data.objects.new('AutoCamera', cam_auto)
scene.collection.objects.link(ob_auto_camera)
ob_auto_camera.location = (21.8948, -26.2738, 27.5158)
ob_auto_camera.rotation_euler = (1.09748, -7.21219e-08, 0.694738)
scene.camera = ob_auto_camera
light_auto_sun = bpy.data.lights.new('AutoSun', 'SUN')
light_auto_sun.energy = 3.0
light_auto_sun.angle = 0.0523599
ob_auto_sun = bpy.data.objects.new('AutoSun', light_auto_sun)
scene.collection.objects.link(ob_auto_sun)
ob_auto_sun.rotation_euler = (0.872665, 0.174533, 0.523599)
bpy.context.view_layer.update()
